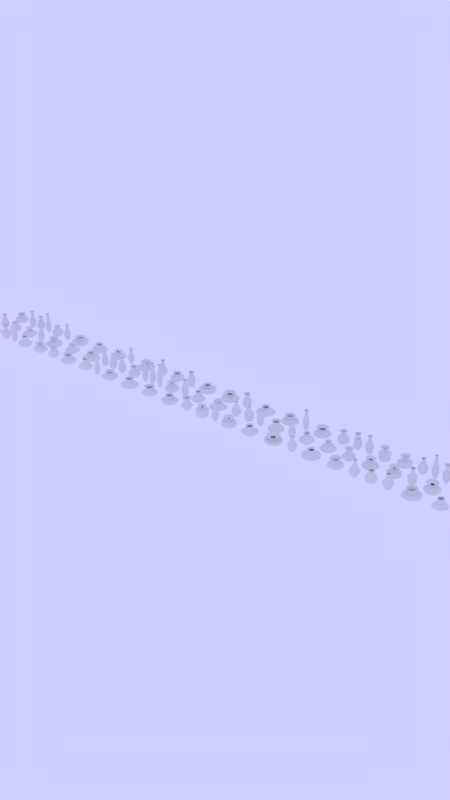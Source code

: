 # Source: ProcgenVase.blend  (saved by Blender 2.93.21; exported with 4.5.12 LTS)
import bpy
from mathutils import Matrix  # noqa: F401  (used for matrix-valued properties, if any)

bpy.ops.wm.read_factory_settings(use_empty=True)
scene = bpy.context.scene
scene.name = 'Scene'

# ---- collections
col_vases = bpy.data.collections.new('Vases'); scene.collection.children.link(col_vases)

# ---- world
world_world = bpy.data.worlds.new('World'); scene.world = world_world
world_world.color = (0.6282, 0.6282, 1.0)
world_world.use_sun_shadow = False
world_world.sun_shadow_jitter_overblur = 0.0
world_world.cycles.sampling_method = 'MANUAL'
world_world.light_settings.distance = 5.0

# ---- meshes
me_vase_165 = bpy.data.meshes.new('vase.165')
me_vase_165.from_pydata([(0.9096, 0.0, 2.643), (0.6504, 0.0, 2.383), (0.6724, 0.0, 2.07), (0.7506, 0.0, 1.6), (1.479, 0.0, 1.29), (1.877, 0.0, 0.6585), (1.398, 0.0, 0.2165), (0.7524, 0.0, 0.0), (0.6772, 0.0, 0.0), (0.602, 0.0, 0.07524), (0.0, 0.0, 0.07524)], [(0, 1), (1, 2), (2, 3), (3, 4), (4, 5), (5, 6), (6, 7), (7, 8), (8, 9), (9, 10)], [])
me_vase_165.use_remesh_fix_poles = True
me_vase_165.use_remesh_preserve_attributes = False
me_vase_165.update()
me_vase_166 = bpy.data.meshes.new('vase.166')
me_vase_166.from_pydata([(0.7697, 0.0, 3.77), (0.5868, 0.0, 3.587), (0.5332, 0.0, 2.984), (0.5878, 0.0, 2.133), (1.293, 0.0, 2.014), (1.259, 0.0, 0.9358), (0.8229, 0.0, 0.2763), (0.6384, 0.0, 0.0), (0.5745, 0.0, 0.0), (0.5107, 0.0, 0.06384), (0.0, 0.0, 0.06384)], [(0, 1), (1, 2), (2, 3), (3, 4), (4, 5), (5, 6), (6, 7), (7, 8), (8, 9), (9, 10)], [])
me_vase_166.use_remesh_fix_poles = True
me_vase_166.use_remesh_preserve_attributes = False
me_vase_166.update()
me_vase_167 = bpy.data.meshes.new('vase.167')
me_vase_167.from_pydata([(0.4686, 0.0, 5.263), (0.3458, 0.0, 5.14), (0.3246, 0.0, 4.229), (0.4676, 0.0, 3.369), (0.7951, 0.0, 2.832), (0.842, 0.0, 1.567), (0.573, 0.0, 0.4381), (0.3565, 0.0, 0.0), (0.3209, 0.0, 0.0), (0.2852, 0.0, 0.03565), (0.0, 0.0, 0.03565)], [(0, 1), (1, 2), (2, 3), (3, 4), (4, 5), (5, 6), (6, 7), (7, 8), (8, 9), (9, 10)], [])
me_vase_167.use_remesh_fix_poles = True
me_vase_167.use_remesh_preserve_attributes = False
me_vase_167.update()
me_vase_168 = bpy.data.meshes.new('vase.168')
me_vase_168.from_pydata([(0.843, 0.0, 2.815), (0.5899, 0.0, 2.562), (0.7498, 0.0, 2.202), (1.017, 0.0, 1.67), (1.347, 0.0, 1.26), (1.916, 0.0, 0.7261), (1.496, 0.0, 0.1176), (0.8682, 0.0, 0.0), (0.7814, 0.0, 0.0), (0.6946, 0.0, 0.08682), (0.0, 0.0, 0.08682)], [(0, 1), (1, 2), (2, 3), (3, 4), (4, 5), (5, 6), (6, 7), (7, 8), (8, 9), (9, 10)], [])
me_vase_168.use_remesh_fix_poles = True
me_vase_168.use_remesh_preserve_attributes = False
me_vase_168.update()
me_vase_169 = bpy.data.meshes.new('vase.169')
me_vase_169.from_pydata([(1.331, 0.0, 2.42), (1.053, 0.0, 2.142), (0.5961, 0.0, 2.032), (1.188, 0.0, 1.475), (1.527, 0.0, 1.382), (1.911, 0.0, 0.5828), (1.341, 0.0, 0.2414), (0.9777, 0.0, 0.0), (0.8799, 0.0, 0.0), (0.7822, 0.0, 0.09777), (0.0, 0.0, 0.09777)], [(0, 1), (1, 2), (2, 3), (3, 4), (4, 5), (5, 6), (6, 7), (7, 8), (8, 9), (9, 10)], [])
me_vase_169.use_remesh_fix_poles = True
me_vase_169.use_remesh_preserve_attributes = False
me_vase_169.update()
me_vase_170 = bpy.data.meshes.new('vase.170')
me_vase_170.from_pydata([(0.9829, 0.0, 2.772), (0.7551, 0.0, 2.544), (0.5933, 0.0, 2.219), (0.9665, 0.0, 2.012), (1.337, 0.0, 1.393), (1.432, 0.0, 0.8257), (1.12, 0.0, 0.1978), (0.7449, 0.0, 0.0), (0.6704, 0.0, 0.0), (0.5959, 0.0, 0.07449), (0.0, 0.0, 0.07449)], [(0, 1), (1, 2), (2, 3), (3, 4), (4, 5), (5, 6), (6, 7), (7, 8), (8, 9), (9, 10)], [])
me_vase_170.use_remesh_fix_poles = True
me_vase_170.use_remesh_preserve_attributes = False
me_vase_170.update()
me_vase_171 = bpy.data.meshes.new('vase.171')
me_vase_171.from_pydata([(1.289, 0.0, 2.324), (0.9906, 0.0, 2.025), (0.9094, 0.0, 1.84), (1.265, 0.0, 1.379), (1.755, 0.0, 1.067), (2.113, 0.0, 0.719), (1.451, 0.0, 0.05391), (1.21, 0.0, 0.0), (1.089, 0.0, 0.0), (0.9684, 0.0, 0.121), (0.0, 0.0, 0.121)], [(0, 1), (1, 2), (2, 3), (3, 4), (4, 5), (5, 6), (6, 7), (7, 8), (8, 9), (9, 10)], [])
me_vase_171.use_remesh_fix_poles = True
me_vase_171.use_remesh_preserve_attributes = False
me_vase_171.update()
me_vase_172 = bpy.data.meshes.new('vase.172')
me_vase_172.from_pydata([(0.7633, 0.0, 3.0), (0.53, 0.0, 2.767), (0.6972, 0.0, 2.165), (0.9582, 0.0, 1.694), (1.222, 0.0, 1.629), (1.913, 0.0, 0.8016), (1.146, 0.0, 0.2066), (0.4239, 0.0, 0.0), (0.3815, 0.0, 0.0), (0.3391, 0.0, 0.04239), (0.0, 0.0, 0.04239)], [(0, 1), (1, 2), (2, 3), (3, 4), (4, 5), (5, 6), (6, 7), (7, 8), (8, 9), (9, 10)], [])
me_vase_172.use_remesh_fix_poles = True
me_vase_172.use_remesh_preserve_attributes = False
me_vase_172.update()
me_vase_173 = bpy.data.meshes.new('vase.173')
me_vase_173.from_pydata([(0.4048, 0.0, 5.194), (0.2875, 0.0, 5.077), (0.2716, 0.0, 4.591), (0.4363, 0.0, 3.468), (0.6143, 0.0, 2.799), (0.8932, 0.0, 1.941), (0.574, 0.0, 0.7427), (0.4469, 0.0, 0.0), (0.4022, 0.0, 0.0), (0.3575, 0.0, 0.04469), (0.0, 0.0, 0.04469)], [(0, 1), (1, 2), (2, 3), (3, 4), (4, 5), (5, 6), (6, 7), (7, 8), (8, 9), (9, 10)], [])
me_vase_173.use_remesh_fix_poles = True
me_vase_173.use_remesh_preserve_attributes = False
me_vase_173.update()
me_vase_174 = bpy.data.meshes.new('vase.174')
me_vase_174.from_pydata([(1.154, 0.0, 2.192), (0.8206, 0.0, 1.859), (0.5932, 0.0, 1.641), (1.263, 0.0, 1.395), (2.048, 0.0, 0.9198), (1.987, 0.0, 0.642), (1.321, 0.0, 0.2283), (1.061, 0.0, 0.0), (0.9553, 0.0, 0.0), (0.8491, 0.0, 0.1061), (0.0, 0.0, 0.1061)], [(0, 1), (1, 2), (2, 3), (3, 4), (4, 5), (5, 6), (6, 7), (7, 8), (8, 9), (9, 10)], [])
me_vase_174.use_remesh_fix_poles = True
me_vase_174.use_remesh_preserve_attributes = False
me_vase_174.update()
me_vase_175 = bpy.data.meshes.new('vase.175')
me_vase_175.from_pydata([(1.172, 0.0, 2.305), (0.8479, 0.0, 1.981), (0.9239, 0.0, 1.754), (1.054, 0.0, 1.311), (1.928, 0.0, 1.032), (2.292, 0.0, 0.5129), (1.557, 0.0, 0.1626), (0.8166, 0.0, 0.0), (0.735, 0.0, 0.0), (0.6533, 0.0, 0.08166), (0.0, 0.0, 0.08166)], [(0, 1), (1, 2), (2, 3), (3, 4), (4, 5), (5, 6), (6, 7), (7, 8), (8, 9), (9, 10)], [])
me_vase_175.use_remesh_fix_poles = True
me_vase_175.use_remesh_preserve_attributes = False
me_vase_175.update()
me_vase_176 = bpy.data.meshes.new('vase.176')
me_vase_176.from_pydata([(1.32, 0.0, 2.31), (1.031, 0.0, 2.021), (0.8646, 0.0, 1.764), (0.9906, 0.0, 1.58), (1.503, 0.0, 1.186), (2.016, 0.0, 0.5963), (1.284, 0.0, 0.1744), (0.8633, 0.0, 0.0), (0.777, 0.0, 0.0), (0.6907, 0.0, 0.08633), (0.0, 0.0, 0.08633)], [(0, 1), (1, 2), (2, 3), (3, 4), (4, 5), (5, 6), (6, 7), (7, 8), (8, 9), (9, 10)], [])
me_vase_176.use_remesh_fix_poles = True
me_vase_176.use_remesh_preserve_attributes = False
me_vase_176.update()
me_vase_177 = bpy.data.meshes.new('vase.177')
me_vase_177.from_pydata([(1.011, 0.0, 2.131), (0.6854, 0.0, 1.805), (1.17, 0.0, 1.534), (0.8401, 0.0, 1.193), (1.581, 0.0, 0.936), (2.101, 0.0, 0.6783), (1.737, 0.0, 0.1281), (0.6839, 0.0, 0.0), (0.6155, 0.0, 0.0), (0.5471, 0.0, 0.06839), (0.0, 0.0, 0.06839)], [(0, 1), (1, 2), (2, 3), (3, 4), (4, 5), (5, 6), (6, 7), (7, 8), (8, 9), (9, 10)], [])
me_vase_177.use_remesh_fix_poles = True
me_vase_177.use_remesh_preserve_attributes = False
me_vase_177.update()
me_vase_178 = bpy.data.meshes.new('vase.178')
me_vase_178.from_pydata([(1.058, 0.0, 3.155), (0.8503, 0.0, 2.947), (0.7493, 0.0, 2.383), (0.7803, 0.0, 2.103), (1.122, 0.0, 1.473), (1.425, 0.0, 1.062), (1.036, 0.0, 0.4794), (0.7276, 0.0, 0.0), (0.6548, 0.0, 0.0), (0.5821, 0.0, 0.07276), (0.0, 0.0, 0.07276)], [(0, 1), (1, 2), (2, 3), (3, 4), (4, 5), (5, 6), (6, 7), (7, 8), (8, 9), (9, 10)], [])
me_vase_178.use_remesh_fix_poles = True
me_vase_178.use_remesh_preserve_attributes = False
me_vase_178.update()
me_vase_179 = bpy.data.meshes.new('vase.179')
me_vase_179.from_pydata([(1.078, 0.0, 2.685), (0.8406, 0.0, 2.448), (0.3849, 0.0, 2.262), (0.9177, 0.0, 1.874), (1.668, 0.0, 1.647), (1.549, 0.0, 0.8287), (1.354, 0.0, 0.07881), (0.7497, 0.0, 0.0), (0.6747, 0.0, 0.0), (0.5998, 0.0, 0.07497), (0.0, 0.0, 0.07497)], [(0, 1), (1, 2), (2, 3), (3, 4), (4, 5), (5, 6), (6, 7), (7, 8), (8, 9), (9, 10)], [])
me_vase_179.use_remesh_fix_poles = True
me_vase_179.use_remesh_preserve_attributes = False
me_vase_179.update()
me_vase_180 = bpy.data.meshes.new('vase.180')
me_vase_180.from_pydata([(0.4429, 0.0, 5.063), (0.3175, 0.0, 4.938), (0.3693, 0.0, 3.995), (0.5252, 0.0, 3.419), (0.6913, 0.0, 2.669), (0.9542, 0.0, 1.417), (0.5309, 0.0, 0.2695), (0.3743, 0.0, 0.0), (0.3368, 0.0, 0.0), (0.2994, 0.0, 0.03743), (0.0, 0.0, 0.03743)], [(0, 1), (1, 2), (2, 3), (3, 4), (4, 5), (5, 6), (6, 7), (7, 8), (8, 9), (9, 10)], [])
me_vase_180.use_remesh_fix_poles = True
me_vase_180.use_remesh_preserve_attributes = False
me_vase_180.update()
me_vase_181 = bpy.data.meshes.new('vase.181')
me_vase_181.from_pydata([(1.223, 0.0, 2.387), (0.9313, 0.0, 2.095), (0.4388, 0.0, 1.884), (0.8697, 0.0, 1.369), (1.71, 0.0, 1.327), (1.841, 0.0, 0.5649), (1.654, 0.0, 0.223), (0.8759, 0.0, 0.0), (0.7884, 0.0, 0.0), (0.7008, 0.0, 0.08759), (0.0, 0.0, 0.08759)], [(0, 1), (1, 2), (2, 3), (3, 4), (4, 5), (5, 6), (6, 7), (7, 8), (8, 9), (9, 10)], [])
me_vase_181.use_remesh_fix_poles = True
me_vase_181.use_remesh_preserve_attributes = False
me_vase_181.update()
me_vase_182 = bpy.data.meshes.new('vase.182')
me_vase_182.from_pydata([(0.9613, 0.0, 2.315), (0.6698, 0.0, 2.023), (0.7107, 0.0, 1.868), (1.131, 0.0, 1.407), (1.481, 0.0, 1.175), (2.072, 0.0, 0.7562), (1.278, 0.0, 0.3453), (1.177, 0.0, 0.0), (1.059, 0.0, 0.0), (0.9415, 0.0, 0.1177), (0.0, 0.0, 0.1177)], [(0, 1), (1, 2), (2, 3), (3, 4), (4, 5), (5, 6), (6, 7), (7, 8), (8, 9), (9, 10)], [])
me_vase_182.use_remesh_fix_poles = True
me_vase_182.use_remesh_preserve_attributes = False
me_vase_182.update()
me_vase_183 = bpy.data.meshes.new('vase.183')
me_vase_183.from_pydata([(1.679, 0.0, 2.107), (1.357, 0.0, 1.785), (0.715, 0.0, 1.631), (0.8442, 0.0, 1.258), (2.117, 0.0, 1.12), (2.201, 0.0, 0.735), (1.749, 0.0, 0.1575), (0.7294, 0.0, 0.0), (0.6565, 0.0, 0.0), (0.5835, 0.0, 0.07294), (0.0, 0.0, 0.07294)], [(0, 1), (1, 2), (2, 3), (3, 4), (4, 5), (5, 6), (6, 7), (7, 8), (8, 9), (9, 10)], [])
me_vase_183.use_remesh_fix_poles = True
me_vase_183.use_remesh_preserve_attributes = False
me_vase_183.update()
me_vase_184 = bpy.data.meshes.new('vase.184')
me_vase_184.from_pydata([(0.6742, 0.0, 3.694), (0.5033, 0.0, 3.523), (0.3846, 0.0, 3.183), (0.6153, 0.0, 2.476), (1.1, 0.0, 2.002), (1.176, 0.0, 1.085), (0.8927, 0.0, 0.4119), (0.5589, 0.0, 0.0), (0.503, 0.0, 0.0), (0.4471, 0.0, 0.05589), (0.0, 0.0, 0.05589)], [(0, 1), (1, 2), (2, 3), (3, 4), (4, 5), (5, 6), (6, 7), (7, 8), (8, 9), (9, 10)], [])
me_vase_184.use_remesh_fix_poles = True
me_vase_184.use_remesh_preserve_attributes = False
me_vase_184.update()
me_vase_185 = bpy.data.meshes.new('vase.185')
me_vase_185.from_pydata([(0.9607, 0.0, 2.421), (0.6524, 0.0, 2.112), (0.7008, 0.0, 1.845), (1.358, 0.0, 1.354), (2.174, 0.0, 1.131), (2.171, 0.0, 0.6052), (1.294, 0.0, 0.1867), (1.083, 0.0, 0.0), (0.9747, 0.0, 0.0), (0.8664, 0.0, 0.1083), (0.0, 0.0, 0.1083)], [(0, 1), (1, 2), (2, 3), (3, 4), (4, 5), (5, 6), (6, 7), (7, 8), (8, 9), (9, 10)], [])
me_vase_185.use_remesh_fix_poles = True
me_vase_185.use_remesh_preserve_attributes = False
me_vase_185.update()
me_vase_186 = bpy.data.meshes.new('vase.186')
me_vase_186.from_pydata([(1.349, 0.0, 2.453), (1.061, 0.0, 2.164), (0.75, 0.0, 1.747), (1.056, 0.0, 1.369), (1.704, 0.0, 1.157), (1.879, 0.0, 0.6189), (1.372, 0.0, 0.2678), (0.9209, 0.0, 0.0), (0.8288, 0.0, 0.0), (0.7367, 0.0, 0.09209), (0.0, 0.0, 0.09209)], [(0, 1), (1, 2), (2, 3), (3, 4), (4, 5), (5, 6), (6, 7), (7, 8), (8, 9), (9, 10)], [])
me_vase_186.use_remesh_fix_poles = True
me_vase_186.use_remesh_preserve_attributes = False
me_vase_186.update()
me_vase_187 = bpy.data.meshes.new('vase.187')
me_vase_187.from_pydata([(0.5951, 0.0, 3.93), (0.4255, 0.0, 3.761), (0.3319, 0.0, 3.012), (0.6202, 0.0, 2.438), (0.9689, 0.0, 2.019), (1.254, 0.0, 1.042), (0.8844, 0.0, 0.425), (0.6368, 0.0, 0.0), (0.5731, 0.0, 0.0), (0.5094, 0.0, 0.06368), (0.0, 0.0, 0.06368)], [(0, 1), (1, 2), (2, 3), (3, 4), (4, 5), (5, 6), (6, 7), (7, 8), (8, 9), (9, 10)], [])
me_vase_187.use_remesh_fix_poles = True
me_vase_187.use_remesh_preserve_attributes = False
me_vase_187.update()
me_vase_188 = bpy.data.meshes.new('vase.188')
me_vase_188.from_pydata([(0.8451, 0.0, 3.018), (0.635, 0.0, 2.808), (0.6976, 0.0, 2.49), (0.721, 0.0, 2.158), (1.299, 0.0, 1.573), (1.458, 0.0, 0.9013), (1.19, 0.0, 0.2508), (0.7692, 0.0, 0.0), (0.6923, 0.0, 0.0), (0.6154, 0.0, 0.07692), (0.0, 0.0, 0.07692)], [(0, 1), (1, 2), (2, 3), (3, 4), (4, 5), (5, 6), (6, 7), (7, 8), (8, 9), (9, 10)], [])
me_vase_188.use_remesh_fix_poles = True
me_vase_188.use_remesh_preserve_attributes = False
me_vase_188.update()
me_vase_189 = bpy.data.meshes.new('vase.189')
me_vase_189.from_pydata([(0.5796, 0.0, 3.804), (0.4016, 0.0, 3.626), (0.6129, 0.0, 3.108), (0.7095, 0.0, 2.331), (1.293, 0.0, 1.647), (1.143, 0.0, 1.255), (0.8236, 0.0, 0.3726), (0.5123, 0.0, 0.0), (0.4611, 0.0, 0.0), (0.4098, 0.0, 0.05123), (0.0, 0.0, 0.05123)], [(0, 1), (1, 2), (2, 3), (3, 4), (4, 5), (5, 6), (6, 7), (7, 8), (8, 9), (9, 10)], [])
me_vase_189.use_remesh_fix_poles = True
me_vase_189.use_remesh_preserve_attributes = False
me_vase_189.update()
me_vase_190 = bpy.data.meshes.new('vase.190')
me_vase_190.from_pydata([(1.342, 0.0, 2.373), (1.033, 0.0, 2.065), (0.8913, 0.0, 1.766), (0.854, 0.0, 1.281), (1.985, 0.0, 1.171), (2.335, 0.0, 0.6949), (1.604, 0.0, 0.203), (0.9357, 0.0, 0.0), (0.8421, 0.0, 0.0), (0.7485, 0.0, 0.09357), (0.0, 0.0, 0.09357)], [(0, 1), (1, 2), (2, 3), (3, 4), (4, 5), (5, 6), (6, 7), (7, 8), (8, 9), (9, 10)], [])
me_vase_190.use_remesh_fix_poles = True
me_vase_190.use_remesh_preserve_attributes = False
me_vase_190.update()
me_vase_191 = bpy.data.meshes.new('vase.191')
me_vase_191.from_pydata([(0.8062, 0.0, 2.77), (0.5737, 0.0, 2.538), (0.916, 0.0, 2.292), (0.7106, 0.0, 1.672), (1.517, 0.0, 1.31), (1.867, 0.0, 0.7926), (0.9529, 0.0, 0.2137), (0.4449, 0.0, 0.0), (0.4004, 0.0, 0.0), (0.3559, 0.0, 0.04449), (0.0, 0.0, 0.04449)], [(0, 1), (1, 2), (2, 3), (3, 4), (4, 5), (5, 6), (6, 7), (7, 8), (8, 9), (9, 10)], [])
me_vase_191.use_remesh_fix_poles = True
me_vase_191.use_remesh_preserve_attributes = False
me_vase_191.update()
me_vase_192 = bpy.data.meshes.new('vase.192')
me_vase_192.from_pydata([(0.8211, 0.0, 2.742), (0.5743, 0.0, 2.495), (0.6274, 0.0, 2.28), (1.011, 0.0, 1.869), (1.605, 0.0, 1.452), (1.871, 0.0, 0.8333), (1.135, 0.0, 0.3654), (0.5924, 0.0, 0.0), (0.5331, 0.0, 0.0), (0.4739, 0.0, 0.05924), (0.0, 0.0, 0.05924)], [(0, 1), (1, 2), (2, 3), (3, 4), (4, 5), (5, 6), (6, 7), (7, 8), (8, 9), (9, 10)], [])
me_vase_192.use_remesh_fix_poles = True
me_vase_192.use_remesh_preserve_attributes = False
me_vase_192.update()
me_vase_193 = bpy.data.meshes.new('vase.193')
me_vase_193.from_pydata([(1.129, 0.0, 2.408), (0.8349, 0.0, 2.114), (0.5918, 0.0, 1.838), (1.243, 0.0, 1.333), (1.537, 0.0, 1.17), (1.903, 0.0, 0.6297), (1.557, 0.0, 0.29), (0.8802, 0.0, 0.0), (0.7922, 0.0, 0.0), (0.7042, 0.0, 0.08802), (0.0, 0.0, 0.08802)], [(0, 1), (1, 2), (2, 3), (3, 4), (4, 5), (5, 6), (6, 7), (7, 8), (8, 9), (9, 10)], [])
me_vase_193.use_remesh_fix_poles = True
me_vase_193.use_remesh_preserve_attributes = False
me_vase_193.update()
me_vase_194 = bpy.data.meshes.new('vase.194')
me_vase_194.from_pydata([(1.074, 0.0, 2.617), (0.8062, 0.0, 2.349), (0.6345, 0.0, 1.959), (0.8024, 0.0, 1.63), (1.597, 0.0, 1.282), (1.753, 0.0, 0.7993), (1.305, 0.0, 0.1637), (0.8024, 0.0, 0.0), (0.7222, 0.0, 0.0), (0.642, 0.0, 0.08024), (0.0, 0.0, 0.08024)], [(0, 1), (1, 2), (2, 3), (3, 4), (4, 5), (5, 6), (6, 7), (7, 8), (8, 9), (9, 10)], [])
me_vase_194.use_remesh_fix_poles = True
me_vase_194.use_remesh_preserve_attributes = False
me_vase_194.update()
me_vase_195 = bpy.data.meshes.new('vase.195')
me_vase_195.from_pydata([(1.134, 0.0, 2.558), (0.8609, 0.0, 2.284), (0.8049, 0.0, 1.947), (0.8193, 0.0, 1.524), (1.736, 0.0, 1.349), (1.865, 0.0, 0.7007), (1.262, 0.0, 0.2323), (0.814, 0.0, 0.0), (0.7326, 0.0, 0.0), (0.6512, 0.0, 0.0814), (0.0, 0.0, 0.0814)], [(0, 1), (1, 2), (2, 3), (3, 4), (4, 5), (5, 6), (6, 7), (7, 8), (8, 9), (9, 10)], [])
me_vase_195.use_remesh_fix_poles = True
me_vase_195.use_remesh_preserve_attributes = False
me_vase_195.update()
me_vase_196 = bpy.data.meshes.new('vase.196')
me_vase_196.from_pydata([(0.5832, 0.0, 4.463), (0.434, 0.0, 4.314), (0.4138, 0.0, 3.437), (0.3937, 0.0, 3.148), (0.8719, 0.0, 2.119), (1.148, 0.0, 1.398), (0.6714, 0.0, 0.1486), (0.583, 0.0, 0.0), (0.5247, 0.0, 0.0), (0.4664, 0.0, 0.0583), (0.0, 0.0, 0.0583)], [(0, 1), (1, 2), (2, 3), (3, 4), (4, 5), (5, 6), (6, 7), (7, 8), (8, 9), (9, 10)], [])
me_vase_196.use_remesh_fix_poles = True
me_vase_196.use_remesh_preserve_attributes = False
me_vase_196.update()
me_vase_197 = bpy.data.meshes.new('vase.197')
me_vase_197.from_pydata([(0.6973, 0.0, 3.838), (0.5171, 0.0, 3.657), (0.3311, 0.0, 2.721), (0.8145, 0.0, 2.563), (1.045, 0.0, 2.072), (1.221, 0.0, 1.056), (0.9798, 0.0, 0.566), (0.3454, 0.0, 0.0), (0.3109, 0.0, 0.0), (0.2763, 0.0, 0.03454), (0.0, 0.0, 0.03454)], [(0, 1), (1, 2), (2, 3), (3, 4), (4, 5), (5, 6), (6, 7), (7, 8), (8, 9), (9, 10)], [])
me_vase_197.use_remesh_fix_poles = True
me_vase_197.use_remesh_preserve_attributes = False
me_vase_197.update()
me_vase_198 = bpy.data.meshes.new('vase.198')
me_vase_198.from_pydata([(0.4863, 0.0, 5.477), (0.3645, 0.0, 5.355), (0.3684, 0.0, 4.497), (0.47, 0.0, 3.373), (0.7196, 0.0, 3.098), (0.792, 0.0, 1.574), (0.4853, 0.0, 0.5344), (0.2571, 0.0, 0.0), (0.2314, 0.0, 0.0), (0.2057, 0.0, 0.02571), (0.0, 0.0, 0.02571)], [(0, 1), (1, 2), (2, 3), (3, 4), (4, 5), (5, 6), (6, 7), (7, 8), (8, 9), (9, 10)], [])
me_vase_198.use_remesh_fix_poles = True
me_vase_198.use_remesh_preserve_attributes = False
me_vase_198.update()
me_vase_199 = bpy.data.meshes.new('vase.199')
me_vase_199.from_pydata([(0.932, 0.0, 2.853), (0.6955, 0.0, 2.616), (0.5053, 0.0, 2.304), (0.8301, 0.0, 1.724), (1.536, 0.0, 1.518), (1.549, 0.0, 0.8711), (1.211, 0.0, 0.2153), (0.6057, 0.0, 0.0), (0.5452, 0.0, 0.0), (0.4846, 0.0, 0.06057), (0.0, 0.0, 0.06057)], [(0, 1), (1, 2), (2, 3), (3, 4), (4, 5), (5, 6), (6, 7), (7, 8), (8, 9), (9, 10)], [])
me_vase_199.use_remesh_fix_poles = True
me_vase_199.use_remesh_preserve_attributes = False
me_vase_199.update()
me_vase_200 = bpy.data.meshes.new('vase.200')
me_vase_200.from_pydata([(0.4732, 0.0, 4.366), (0.3304, 0.0, 4.223), (0.4293, 0.0, 3.729), (0.4532, 0.0, 2.904), (0.9404, 0.0, 2.236), (0.9459, 0.0, 1.167), (0.7063, 0.0, 0.6069), (0.4131, 0.0, 0.0), (0.3718, 0.0, 0.0), (0.3305, 0.0, 0.04131), (0.0, 0.0, 0.04131)], [(0, 1), (1, 2), (2, 3), (3, 4), (4, 5), (5, 6), (6, 7), (7, 8), (8, 9), (9, 10)], [])
me_vase_200.use_remesh_fix_poles = True
me_vase_200.use_remesh_preserve_attributes = False
me_vase_200.update()
me_vase_201 = bpy.data.meshes.new('vase.201')
me_vase_201.from_pydata([(1.408, 0.0, 2.114), (1.071, 0.0, 1.778), (1.1, 0.0, 1.606), (1.087, 0.0, 1.343), (2.263, 0.0, 1.072), (2.041, 0.0, 0.5741), (1.932, 0.0, 0.2807), (1.151, 0.0, 0.0), (1.036, 0.0, 0.0), (0.9209, 0.0, 0.1151), (0.0, 0.0, 0.1151)], [(0, 1), (1, 2), (2, 3), (3, 4), (4, 5), (5, 6), (6, 7), (7, 8), (8, 9), (9, 10)], [])
me_vase_201.use_remesh_fix_poles = True
me_vase_201.use_remesh_preserve_attributes = False
me_vase_201.update()
me_vase_202 = bpy.data.meshes.new('vase.202')
me_vase_202.from_pydata([(1.109, 0.0, 2.205), (0.7891, 0.0, 1.886), (1.027, 0.0, 1.785), (1.303, 0.0, 1.147), (1.608, 0.0, 1.263), (2.289, 0.0, 0.5242), (1.889, 0.0, 0.1313), (1.029, 0.0, 0.0), (0.926, 0.0, 0.0), (0.8231, 0.0, 0.1029), (0.0, 0.0, 0.1029)], [(0, 1), (1, 2), (2, 3), (3, 4), (4, 5), (5, 6), (6, 7), (7, 8), (8, 9), (9, 10)], [])
me_vase_202.use_remesh_fix_poles = True
me_vase_202.use_remesh_preserve_attributes = False
me_vase_202.update()
me_vase_203 = bpy.data.meshes.new('vase.203')
me_vase_203.from_pydata([(1.084, 0.0, 2.312), (0.7958, 0.0, 2.023), (0.4071, 0.0, 1.979), (0.9863, 0.0, 1.316), (1.883, 0.0, 1.202), (2.109, 0.0, 0.7353), (1.441, 0.0, 0.06666), (1.082, 0.0, 0.0), (0.9734, 0.0, 0.0), (0.8652, 0.0, 0.1082), (0.0, 0.0, 0.1082)], [(0, 1), (1, 2), (2, 3), (3, 4), (4, 5), (5, 6), (6, 7), (7, 8), (8, 9), (9, 10)], [])
me_vase_203.use_remesh_fix_poles = True
me_vase_203.use_remesh_preserve_attributes = False
me_vase_203.update()
me_vase_204 = bpy.data.meshes.new('vase.204')
me_vase_204.from_pydata([(0.4779, 0.0, 4.269), (0.3181, 0.0, 4.11), (0.464, 0.0, 3.24), (0.3323, 0.0, 2.729), (0.8749, 0.0, 2.281), (0.8983, 0.0, 1.55), (0.6264, 0.0, 0.3758), (0.3588, 0.0, 0.0), (0.3229, 0.0, 0.0), (0.2871, 0.0, 0.03588), (0.0, 0.0, 0.03588)], [(0, 1), (1, 2), (2, 3), (3, 4), (4, 5), (5, 6), (6, 7), (7, 8), (8, 9), (9, 10)], [])
me_vase_204.use_remesh_fix_poles = True
me_vase_204.use_remesh_preserve_attributes = False
me_vase_204.update()
me_vase_205 = bpy.data.meshes.new('vase.205')
me_vase_205.from_pydata([(1.397, 0.0, 2.18), (1.061, 0.0, 1.844), (0.6897, 0.0, 1.522), (1.045, 0.0, 1.284), (1.839, 0.0, 0.9838), (2.447, 0.0, 0.6085), (1.675, 0.0, 0.1359), (1.147, 0.0, 0.0), (1.032, 0.0, 0.0), (0.9172, 0.0, 0.1147), (0.0, 0.0, 0.1147)], [(0, 1), (1, 2), (2, 3), (3, 4), (4, 5), (5, 6), (6, 7), (7, 8), (8, 9), (9, 10)], [])
me_vase_205.use_remesh_fix_poles = True
me_vase_205.use_remesh_preserve_attributes = False
me_vase_205.update()
me_vase_206 = bpy.data.meshes.new('vase.206')
me_vase_206.from_pydata([(0.5593, 0.0, 4.311), (0.4049, 0.0, 4.157), (0.5197, 0.0, 3.515), (0.5003, 0.0, 2.955), (0.9481, 0.0, 2.169), (1.241, 0.0, 1.294), (0.7873, 0.0, 0.4937), (0.441, 0.0, 0.0), (0.3969, 0.0, 0.0), (0.3528, 0.0, 0.0441), (0.0, 0.0, 0.0441)], [(0, 1), (1, 2), (2, 3), (3, 4), (4, 5), (5, 6), (6, 7), (7, 8), (8, 9), (9, 10)], [])
me_vase_206.use_remesh_fix_poles = True
me_vase_206.use_remesh_preserve_attributes = False
me_vase_206.update()
me_vase_207 = bpy.data.meshes.new('vase.207')
me_vase_207.from_pydata([(1.066, 0.0, 2.351), (0.7799, 0.0, 2.065), (0.7334, 0.0, 1.938), (1.168, 0.0, 1.516), (1.72, 0.0, 1.254), (1.833, 0.0, 0.8402), (1.223, 0.0, 0.2657), (0.6043, 0.0, 0.0), (0.5439, 0.0, 0.0), (0.4835, 0.0, 0.06043), (0.0, 0.0, 0.06043)], [(0, 1), (1, 2), (2, 3), (3, 4), (4, 5), (5, 6), (6, 7), (7, 8), (8, 9), (9, 10)], [])
me_vase_207.use_remesh_fix_poles = True
me_vase_207.use_remesh_preserve_attributes = False
me_vase_207.update()
me_vase_208 = bpy.data.meshes.new('vase.208')
me_vase_208.from_pydata([(0.7055, 0.0, 3.988), (0.5382, 0.0, 3.82), (0.4979, 0.0, 3.115), (0.6355, 0.0, 2.645), (1.09, 0.0, 2.178), (1.01, 0.0, 1.298), (0.928, 0.0, 0.3922), (0.6619, 0.0, 0.0), (0.5957, 0.0, 0.0), (0.5295, 0.0, 0.06619), (0.0, 0.0, 0.06619)], [(0, 1), (1, 2), (2, 3), (3, 4), (4, 5), (5, 6), (6, 7), (7, 8), (8, 9), (9, 10)], [])
me_vase_208.use_remesh_fix_poles = True
me_vase_208.use_remesh_preserve_attributes = False
me_vase_208.update()
me_vase_209 = bpy.data.meshes.new('vase.209')
me_vase_209.from_pydata([(1.061, 0.0, 2.182), (0.7597, 0.0, 1.881), (1.154, 0.0, 1.674), (0.7897, 0.0, 1.536), (2.141, 0.0, 1.196), (2.268, 0.0, 0.7336), (1.699, 0.0, 0.2084), (0.5406, 0.0, 0.0), (0.4865, 0.0, 0.0), (0.4325, 0.0, 0.05406), (0.0, 0.0, 0.05406)], [(0, 1), (1, 2), (2, 3), (3, 4), (4, 5), (5, 6), (6, 7), (7, 8), (8, 9), (9, 10)], [])
me_vase_209.use_remesh_fix_poles = True
me_vase_209.use_remesh_preserve_attributes = False
me_vase_209.update()
me_vase_210 = bpy.data.meshes.new('vase.210')
me_vase_210.from_pydata([(1.456, 0.0, 2.285), (1.135, 0.0, 1.964), (0.8275, 0.0, 1.701), (1.282, 0.0, 1.315), (2.103, 0.0, 1.137), (2.24, 0.0, 0.6092), (1.569, 0.0, 0.1238), (0.8656, 0.0, 0.0), (0.7791, 0.0, 0.0), (0.6925, 0.0, 0.08656), (0.0, 0.0, 0.08656)], [(0, 1), (1, 2), (2, 3), (3, 4), (4, 5), (5, 6), (6, 7), (7, 8), (8, 9), (9, 10)], [])
me_vase_210.use_remesh_fix_poles = True
me_vase_210.use_remesh_preserve_attributes = False
me_vase_210.update()
me_vase_211 = bpy.data.meshes.new('vase.211')
me_vase_211.from_pydata([(0.7942, 0.0, 3.762), (0.6219, 0.0, 3.59), (0.4625, 0.0, 3.021), (0.6996, 0.0, 2.601), (1.038, 0.0, 2.087), (1.187, 0.0, 1.308), (0.9791, 0.0, 0.3058), (0.6253, 0.0, 0.0), (0.5627, 0.0, 0.0), (0.5002, 0.0, 0.06253), (0.0, 0.0, 0.06253)], [(0, 1), (1, 2), (2, 3), (3, 4), (4, 5), (5, 6), (6, 7), (7, 8), (8, 9), (9, 10)], [])
me_vase_211.use_remesh_fix_poles = True
me_vase_211.use_remesh_preserve_attributes = False
me_vase_211.update()
me_vase_212 = bpy.data.meshes.new('vase.212')
me_vase_212.from_pydata([(1.01, 0.0, 2.183), (0.6979, 0.0, 1.871), (0.9999, 0.0, 1.681), (1.171, 0.0, 1.242), (1.829, 0.0, 1.248), (2.406, 0.0, 0.7402), (1.757, 0.0, 0.2128), (0.6181, 0.0, 0.0), (0.5563, 0.0, 0.0), (0.4945, 0.0, 0.06181), (0.0, 0.0, 0.06181)], [(0, 1), (1, 2), (2, 3), (3, 4), (4, 5), (5, 6), (6, 7), (7, 8), (8, 9), (9, 10)], [])
me_vase_212.use_remesh_fix_poles = True
me_vase_212.use_remesh_preserve_attributes = False
me_vase_212.update()
me_vase_213 = bpy.data.meshes.new('vase.213')
me_vase_213.from_pydata([(1.242, 0.0, 2.181), (0.9149, 0.0, 1.854), (0.9049, 0.0, 1.659), (0.8953, 0.0, 1.383), (2.0, 0.0, 1.043), (2.11, 0.0, 0.6471), (1.615, 0.0, 0.1475), (0.7758, 0.0, 0.0), (0.6982, 0.0, 0.0), (0.6206, 0.0, 0.07758), (0.0, 0.0, 0.07758)], [(0, 1), (1, 2), (2, 3), (3, 4), (4, 5), (5, 6), (6, 7), (7, 8), (8, 9), (9, 10)], [])
me_vase_213.use_remesh_fix_poles = True
me_vase_213.use_remesh_preserve_attributes = False
me_vase_213.update()
me_vase_214 = bpy.data.meshes.new('vase.214')
me_vase_214.from_pydata([(0.5254, 0.0, 5.06), (0.4033, 0.0, 4.937), (0.3133, 0.0, 4.158), (0.4446, 0.0, 3.28), (0.7515, 0.0, 2.866), (0.7886, 0.0, 1.776), (0.5347, 0.0, 0.3184), (0.4518, 0.0, 0.0), (0.4066, 0.0, 0.0), (0.3615, 0.0, 0.04518), (0.0, 0.0, 0.04518)], [(0, 1), (1, 2), (2, 3), (3, 4), (4, 5), (5, 6), (6, 7), (7, 8), (8, 9), (9, 10)], [])
me_vase_214.use_remesh_fix_poles = True
me_vase_214.use_remesh_preserve_attributes = False
me_vase_214.update()
me_vase_215 = bpy.data.meshes.new('vase.215')
me_vase_215.from_pydata([(1.458, 0.0, 2.262), (1.125, 0.0, 1.928), (0.7606, 0.0, 1.658), (1.128, 0.0, 1.274), (1.848, 0.0, 1.066), (2.181, 0.0, 0.5453), (1.655, 0.0, 0.1106), (0.8215, 0.0, 0.0), (0.7394, 0.0, 0.0), (0.6572, 0.0, 0.08215), (0.0, 0.0, 0.08215)], [(0, 1), (1, 2), (2, 3), (3, 4), (4, 5), (5, 6), (6, 7), (7, 8), (8, 9), (9, 10)], [])
me_vase_215.use_remesh_fix_poles = True
me_vase_215.use_remesh_preserve_attributes = False
me_vase_215.update()
me_vase_216 = bpy.data.meshes.new('vase.216')
me_vase_216.from_pydata([(0.8883, 0.0, 3.385), (0.6882, 0.0, 3.185), (0.4493, 0.0, 2.501), (0.6207, 0.0, 2.141), (1.264, 0.0, 1.907), (1.416, 0.0, 0.8345), (0.9557, 0.0, 0.2407), (0.5739, 0.0, 0.0), (0.5165, 0.0, 0.0), (0.4591, 0.0, 0.05739), (0.0, 0.0, 0.05739)], [(0, 1), (1, 2), (2, 3), (3, 4), (4, 5), (5, 6), (6, 7), (7, 8), (8, 9), (9, 10)], [])
me_vase_216.use_remesh_fix_poles = True
me_vase_216.use_remesh_preserve_attributes = False
me_vase_216.update()
me_vase_217 = bpy.data.meshes.new('vase.217')
me_vase_217.from_pydata([(0.7709, 0.0, 4.025), (0.6251, 0.0, 3.879), (0.5335, 0.0, 3.448), (0.3413, 0.0, 2.621), (0.697, 0.0, 2.794), (1.127, 0.0, 1.08), (0.72, 0.0, 0.3943), (0.3527, 0.0, 0.0), (0.3174, 0.0, 0.0), (0.2822, 0.0, 0.03527), (0.0, 0.0, 0.03527)], [(0, 1), (1, 2), (2, 3), (3, 4), (4, 5), (5, 6), (6, 7), (7, 8), (8, 9), (9, 10)], [])
me_vase_217.use_remesh_fix_poles = True
me_vase_217.use_remesh_preserve_attributes = False
me_vase_217.update()
me_vase_218 = bpy.data.meshes.new('vase.218')
me_vase_218.from_pydata([(0.5871, 0.0, 4.465), (0.4451, 0.0, 4.323), (0.2746, 0.0, 3.862), (0.5519, 0.0, 3.116), (0.8436, 0.0, 2.502), (1.075, 0.0, 1.561), (0.7754, 0.0, 0.612), (0.4616, 0.0, 0.0), (0.4155, 0.0, 0.0), (0.3693, 0.0, 0.04616), (0.0, 0.0, 0.04616)], [(0, 1), (1, 2), (2, 3), (3, 4), (4, 5), (5, 6), (6, 7), (7, 8), (8, 9), (9, 10)], [])
me_vase_218.use_remesh_fix_poles = True
me_vase_218.use_remesh_preserve_attributes = False
me_vase_218.update()
me_vase_219 = bpy.data.meshes.new('vase.219')
me_vase_219.from_pydata([(1.09, 0.0, 3.078), (0.8669, 0.0, 2.854), (0.4848, 0.0, 2.482), (0.835, 0.0, 2.003), (1.525, 0.0, 1.722), (1.363, 0.0, 0.8946), (1.315, 0.0, 0.1246), (0.8826, 0.0, 0.0), (0.7943, 0.0, 0.0), (0.706, 0.0, 0.08826), (0.0, 0.0, 0.08826)], [(0, 1), (1, 2), (2, 3), (3, 4), (4, 5), (5, 6), (6, 7), (7, 8), (8, 9), (9, 10)], [])
me_vase_219.use_remesh_fix_poles = True
me_vase_219.use_remesh_preserve_attributes = False
me_vase_219.update()
me_vase_220 = bpy.data.meshes.new('vase.220')
me_vase_220.from_pydata([(1.162, 0.0, 2.822), (0.8986, 0.0, 2.559), (0.4767, 0.0, 1.917), (0.6042, 0.0, 1.74), (1.667, 0.0, 1.406), (1.794, 0.0, 0.8683), (1.544, 0.0, 0.3475), (0.6066, 0.0, 0.0), (0.5459, 0.0, 0.0), (0.4853, 0.0, 0.06066), (0.0, 0.0, 0.06066)], [(0, 1), (1, 2), (2, 3), (3, 4), (4, 5), (5, 6), (6, 7), (7, 8), (8, 9), (9, 10)], [])
me_vase_220.use_remesh_fix_poles = True
me_vase_220.use_remesh_preserve_attributes = False
me_vase_220.update()
me_vase_221 = bpy.data.meshes.new('vase.221')
me_vase_221.from_pydata([(0.5456, 0.0, 3.895), (0.3867, 0.0, 3.736), (0.4153, 0.0, 3.184), (0.5991, 0.0, 2.646), (0.9897, 0.0, 2.196), (1.191, 0.0, 1.254), (0.7869, 0.0, 0.4157), (0.4376, 0.0, 0.0), (0.3939, 0.0, 0.0), (0.3501, 0.0, 0.04376), (0.0, 0.0, 0.04376)], [(0, 1), (1, 2), (2, 3), (3, 4), (4, 5), (5, 6), (6, 7), (7, 8), (8, 9), (9, 10)], [])
me_vase_221.use_remesh_fix_poles = True
me_vase_221.use_remesh_preserve_attributes = False
me_vase_221.update()
me_vase_222 = bpy.data.meshes.new('vase.222')
me_vase_222.from_pydata([(0.3845, 0.0, 5.665), (0.2706, 0.0, 5.552), (0.3408, 0.0, 4.88), (0.4271, 0.0, 3.832), (0.7515, 0.0, 2.953), (0.826, 0.0, 1.528), (0.5217, 0.0, 0.5143), (0.268, 0.0, 0.0), (0.2412, 0.0, 0.0), (0.2144, 0.0, 0.0268), (0.0, 0.0, 0.0268)], [(0, 1), (1, 2), (2, 3), (3, 4), (4, 5), (5, 6), (6, 7), (7, 8), (8, 9), (9, 10)], [])
me_vase_222.use_remesh_fix_poles = True
me_vase_222.use_remesh_preserve_attributes = False
me_vase_222.update()
me_vase_223 = bpy.data.meshes.new('vase.223')
me_vase_223.from_pydata([(0.7355, 0.0, 4.438), (0.582, 0.0, 4.285), (0.3213, 0.0, 3.321), (0.4283, 0.0, 2.674), (0.9971, 0.0, 2.527), (0.9506, 0.0, 1.162), (0.7339, 0.0, 0.6159), (0.334, 0.0, 0.0), (0.3006, 0.0, 0.0), (0.2672, 0.0, 0.0334), (0.0, 0.0, 0.0334)], [(0, 1), (1, 2), (2, 3), (3, 4), (4, 5), (5, 6), (6, 7), (7, 8), (8, 9), (9, 10)], [])
me_vase_223.use_remesh_fix_poles = True
me_vase_223.use_remesh_preserve_attributes = False
me_vase_223.update()
me_vase_224 = bpy.data.meshes.new('vase.224')
me_vase_224.from_pydata([(0.5621, 0.0, 4.569), (0.4241, 0.0, 4.431), (0.3477, 0.0, 3.96), (0.4288, 0.0, 3.111), (0.8206, 0.0, 2.593), (0.8998, 0.0, 1.575), (0.7242, 0.0, 0.3775), (0.3761, 0.0, 0.0), (0.3385, 0.0, 0.0), (0.3009, 0.0, 0.03761), (0.0, 0.0, 0.03761)], [(0, 1), (1, 2), (2, 3), (3, 4), (4, 5), (5, 6), (6, 7), (7, 8), (8, 9), (9, 10)], [])
me_vase_224.use_remesh_fix_poles = True
me_vase_224.use_remesh_preserve_attributes = False
me_vase_224.update()
me_vase_225 = bpy.data.meshes.new('vase.225')
me_vase_225.from_pydata([(0.7058, 0.0, 3.772), (0.5304, 0.0, 3.597), (0.3635, 0.0, 3.143), (0.6026, 0.0, 2.475), (0.9508, 0.0, 1.866), (1.28, 0.0, 1.023), (0.9279, 0.0, 0.1967), (0.5109, 0.0, 0.0), (0.4598, 0.0, 0.0), (0.4087, 0.0, 0.05109), (0.0, 0.0, 0.05109)], [(0, 1), (1, 2), (2, 3), (3, 4), (4, 5), (5, 6), (6, 7), (7, 8), (8, 9), (9, 10)], [])
me_vase_225.use_remesh_fix_poles = True
me_vase_225.use_remesh_preserve_attributes = False
me_vase_225.update()
me_vase_226 = bpy.data.meshes.new('vase.226')
me_vase_226.from_pydata([(0.968, 0.0, 2.605), (0.7145, 0.0, 2.351), (0.6081, 0.0, 2.186), (1.038, 0.0, 1.6), (1.576, 0.0, 1.307), (1.599, 0.0, 0.7359), (1.305, 0.0, 0.2992), (0.8964, 0.0, 0.0), (0.8068, 0.0, 0.0), (0.7171, 0.0, 0.08964), (0.0, 0.0, 0.08964)], [(0, 1), (1, 2), (2, 3), (3, 4), (4, 5), (5, 6), (6, 7), (7, 8), (8, 9), (9, 10)], [])
me_vase_226.use_remesh_fix_poles = True
me_vase_226.use_remesh_preserve_attributes = False
me_vase_226.update()
me_vase_227 = bpy.data.meshes.new('vase.227')
me_vase_227.from_pydata([(1.128, 0.0, 2.477), (0.8386, 0.0, 2.187), (0.3248, 0.0, 1.997), (0.9941, 0.0, 1.573), (1.952, 0.0, 1.05), (2.069, 0.0, 0.8533), (1.301, 0.0, 0.2903), (1.016, 0.0, 0.0), (0.9148, 0.0, 0.0), (0.8132, 0.0, 0.1016), (0.0, 0.0, 0.1016)], [(0, 1), (1, 2), (2, 3), (3, 4), (4, 5), (5, 6), (6, 7), (7, 8), (8, 9), (9, 10)], [])
me_vase_227.use_remesh_fix_poles = True
me_vase_227.use_remesh_preserve_attributes = False
me_vase_227.update()
me_vase_228 = bpy.data.meshes.new('vase.228')
me_vase_228.from_pydata([(0.6358, 0.0, 4.548), (0.5021, 0.0, 4.414), (0.4024, 0.0, 4.112), (0.3884, 0.0, 3.371), (0.7604, 0.0, 2.382), (0.9586, 0.0, 1.33), (0.7169, 0.0, 0.4887), (0.5051, 0.0, 0.0), (0.4546, 0.0, 0.0), (0.4041, 0.0, 0.05051), (0.0, 0.0, 0.05051)], [(0, 1), (1, 2), (2, 3), (3, 4), (4, 5), (5, 6), (6, 7), (7, 8), (8, 9), (9, 10)], [])
me_vase_228.use_remesh_fix_poles = True
me_vase_228.use_remesh_preserve_attributes = False
me_vase_228.update()
me_vase_229 = bpy.data.meshes.new('vase.229')
me_vase_229.from_pydata([(1.3, 0.0, 2.38), (0.9869, 0.0, 2.066), (0.6517, 0.0, 1.652), (1.264, 0.0, 1.351), (1.984, 0.0, 1.095), (2.349, 0.0, 0.6176), (1.799, 0.0, 0.09155), (0.7475, 0.0, 0.0), (0.6727, 0.0, 0.0), (0.598, 0.0, 0.07475), (0.0, 0.0, 0.07475)], [(0, 1), (1, 2), (2, 3), (3, 4), (4, 5), (5, 6), (6, 7), (7, 8), (8, 9), (9, 10)], [])
me_vase_229.use_remesh_fix_poles = True
me_vase_229.use_remesh_preserve_attributes = False
me_vase_229.update()
me_vase_230 = bpy.data.meshes.new('vase.230')
me_vase_230.from_pydata([(0.9891, 0.0, 2.444), (0.709, 0.0, 2.164), (0.5654, 0.0, 1.94), (0.9623, 0.0, 1.501), (1.685, 0.0, 1.246), (2.056, 0.0, 0.7818), (1.321, 0.0, 0.221), (0.704, 0.0, 0.0), (0.6336, 0.0, 0.0), (0.5632, 0.0, 0.0704), (0.0, 0.0, 0.0704)], [(0, 1), (1, 2), (2, 3), (3, 4), (4, 5), (5, 6), (6, 7), (7, 8), (8, 9), (9, 10)], [])
me_vase_230.use_remesh_fix_poles = True
me_vase_230.use_remesh_preserve_attributes = False
me_vase_230.update()
me_vase_231 = bpy.data.meshes.new('vase.231')
me_vase_231.from_pydata([(1.206, 0.0, 2.165), (0.8778, 0.0, 1.837), (0.9421, 0.0, 1.708), (0.9984, 0.0, 1.24), (2.198, 0.0, 0.9686), (2.407, 0.0, 0.5498), (1.392, 0.0, 0.1143), (0.8237, 0.0, 0.0), (0.7414, 0.0, 0.0), (0.659, 0.0, 0.08237), (0.0, 0.0, 0.08237)], [(0, 1), (1, 2), (2, 3), (3, 4), (4, 5), (5, 6), (6, 7), (7, 8), (8, 9), (9, 10)], [])
me_vase_231.use_remesh_fix_poles = True
me_vase_231.use_remesh_preserve_attributes = False
me_vase_231.update()
me_vase_232 = bpy.data.meshes.new('vase.232')
me_vase_232.from_pydata([(0.4083, 0.0, 4.496), (0.2642, 0.0, 4.352), (0.5538, 0.0, 3.572), (0.4029, 0.0, 3.068), (0.7988, 0.0, 2.655), (0.8252, 0.0, 1.758), (0.8605, 0.0, 0.6135), (0.5981, 0.0, 0.0), (0.5383, 0.0, 0.0), (0.4785, 0.0, 0.05981), (0.0, 0.0, 0.05981)], [(0, 1), (1, 2), (2, 3), (3, 4), (4, 5), (5, 6), (6, 7), (7, 8), (8, 9), (9, 10)], [])
me_vase_232.use_remesh_fix_poles = True
me_vase_232.use_remesh_preserve_attributes = False
me_vase_232.update()
me_vase_233 = bpy.data.meshes.new('vase.233')
me_vase_233.from_pydata([(0.564, 0.0, 4.115), (0.4099, 0.0, 3.961), (0.3207, 0.0, 3.518), (0.4884, 0.0, 2.848), (0.9274, 0.0, 2.37), (1.14, 0.0, 1.276), (0.7674, 0.0, 0.3715), (0.4238, 0.0, 0.0), (0.3814, 0.0, 0.0), (0.3391, 0.0, 0.04238), (0.0, 0.0, 0.04238)], [(0, 1), (1, 2), (2, 3), (3, 4), (4, 5), (5, 6), (6, 7), (7, 8), (8, 9), (9, 10)], [])
me_vase_233.use_remesh_fix_poles = True
me_vase_233.use_remesh_preserve_attributes = False
me_vase_233.update()
me_vase_234 = bpy.data.meshes.new('vase.234')
me_vase_234.from_pydata([(0.5632, 0.0, 4.059), (0.4081, 0.0, 3.904), (0.3527, 0.0, 3.557), (0.498, 0.0, 2.858), (0.9381, 0.0, 2.369), (1.084, 0.0, 1.227), (0.7835, 0.0, 0.4475), (0.5265, 0.0, 0.0), (0.4739, 0.0, 0.0), (0.4212, 0.0, 0.05265), (0.0, 0.0, 0.05265)], [(0, 1), (1, 2), (2, 3), (3, 4), (4, 5), (5, 6), (6, 7), (7, 8), (8, 9), (9, 10)], [])
me_vase_234.use_remesh_fix_poles = True
me_vase_234.use_remesh_preserve_attributes = False
me_vase_234.update()
me_vase_235 = bpy.data.meshes.new('vase.235')
me_vase_235.from_pydata([(0.9743, 0.0, 2.937), (0.7424, 0.0, 2.706), (0.642, 0.0, 2.291), (0.8603, 0.0, 1.779), (1.453, 0.0, 1.584), (1.658, 0.0, 0.8039), (1.093, 0.0, 0.2258), (0.7513, 0.0, 0.0), (0.6762, 0.0, 0.0), (0.6011, 0.0, 0.07513), (0.0, 0.0, 0.07513)], [(0, 1), (1, 2), (2, 3), (3, 4), (4, 5), (5, 6), (6, 7), (7, 8), (8, 9), (9, 10)], [])
me_vase_235.use_remesh_fix_poles = True
me_vase_235.use_remesh_preserve_attributes = False
me_vase_235.update()
me_vase_236 = bpy.data.meshes.new('vase.236')
me_vase_236.from_pydata([(0.5737, 0.0, 5.189), (0.4545, 0.0, 5.07), (0.221, 0.0, 4.748), (0.4935, 0.0, 3.717), (0.7881, 0.0, 3.153), (0.7609, 0.0, 1.548), (0.6569, 0.0, 0.4375), (0.3528, 0.0, 0.0), (0.3175, 0.0, 0.0), (0.2822, 0.0, 0.03528), (0.0, 0.0, 0.03528)], [(0, 1), (1, 2), (2, 3), (3, 4), (4, 5), (5, 6), (6, 7), (7, 8), (8, 9), (9, 10)], [])
me_vase_236.use_remesh_fix_poles = True
me_vase_236.use_remesh_preserve_attributes = False
me_vase_236.update()
me_vase_237 = bpy.data.meshes.new('vase.237')
me_vase_237.from_pydata([(0.4582, 0.0, 5.664), (0.3422, 0.0, 5.548), (0.3086, 0.0, 4.435), (0.4252, 0.0, 3.432), (0.7551, 0.0, 3.116), (0.8699, 0.0, 1.533), (0.5834, 0.0, 0.6718), (0.284, 0.0, 0.0), (0.2556, 0.0, 0.0), (0.2272, 0.0, 0.0284), (0.0, 0.0, 0.0284)], [(0, 1), (1, 2), (2, 3), (3, 4), (4, 5), (5, 6), (6, 7), (7, 8), (8, 9), (9, 10)], [])
me_vase_237.use_remesh_fix_poles = True
me_vase_237.use_remesh_preserve_attributes = False
me_vase_237.update()
me_vase_238 = bpy.data.meshes.new('vase.238')
me_vase_238.from_pydata([(0.4125, 0.0, 5.961), (0.3066, 0.0, 5.855), (0.2857, 0.0, 4.76), (0.4144, 0.0, 4.126), (0.6489, 0.0, 3.374), (0.7844, 0.0, 2.145), (0.4488, 0.0, 0.3447), (0.3518, 0.0, 0.0), (0.3166, 0.0, 0.0), (0.2814, 0.0, 0.03518), (0.0, 0.0, 0.03518)], [(0, 1), (1, 2), (2, 3), (3, 4), (4, 5), (5, 6), (6, 7), (7, 8), (8, 9), (9, 10)], [])
me_vase_238.use_remesh_fix_poles = True
me_vase_238.use_remesh_preserve_attributes = False
me_vase_238.update()
me_vase_239 = bpy.data.meshes.new('vase.239')
me_vase_239.from_pydata([(1.2, 0.0, 2.502), (0.9232, 0.0, 2.225), (0.637, 0.0, 1.973), (1.136, 0.0, 1.521), (1.592, 0.0, 1.295), (1.855, 0.0, 0.7177), (1.391, 0.0, 0.1506), (0.8985, 0.0, 0.0), (0.8086, 0.0, 0.0), (0.7188, 0.0, 0.08985), (0.0, 0.0, 0.08985)], [(0, 1), (1, 2), (2, 3), (3, 4), (4, 5), (5, 6), (6, 7), (7, 8), (8, 9), (9, 10)], [])
me_vase_239.use_remesh_fix_poles = True
me_vase_239.use_remesh_preserve_attributes = False
me_vase_239.update()
me_vase_240 = bpy.data.meshes.new('vase.240')
me_vase_240.from_pydata([(0.5815, 0.0, 4.491), (0.4411, 0.0, 4.35), (0.3701, 0.0, 3.649), (0.5351, 0.0, 3.043), (0.919, 0.0, 2.396), (0.9175, 0.0, 1.512), (0.7021, 0.0, 0.5217), (0.3786, 0.0, 0.0), (0.3407, 0.0, 0.0), (0.3029, 0.0, 0.03786), (0.0, 0.0, 0.03786)], [(0, 1), (1, 2), (2, 3), (3, 4), (4, 5), (5, 6), (6, 7), (7, 8), (8, 9), (9, 10)], [])
me_vase_240.use_remesh_fix_poles = True
me_vase_240.use_remesh_preserve_attributes = False
me_vase_240.update()
me_vase_241 = bpy.data.meshes.new('vase.241')
me_vase_241.from_pydata([(0.7998, 0.0, 2.777), (0.5591, 0.0, 2.536), (0.739, 0.0, 2.147), (0.742, 0.0, 1.686), (1.356, 0.0, 1.482), (1.769, 0.0, 0.7602), (1.298, 0.0, 0.1427), (0.5656, 0.0, 0.0), (0.509, 0.0, 0.0), (0.4525, 0.0, 0.05656), (0.0, 0.0, 0.05656)], [(0, 1), (1, 2), (2, 3), (3, 4), (4, 5), (5, 6), (6, 7), (7, 8), (8, 9), (9, 10)], [])
me_vase_241.use_remesh_fix_poles = True
me_vase_241.use_remesh_preserve_attributes = False
me_vase_241.update()
me_vase_242 = bpy.data.meshes.new('vase.242')
me_vase_242.from_pydata([(0.9874, 0.0, 2.473), (0.7185, 0.0, 2.204), (0.3756, 0.0, 1.935), (1.14, 0.0, 1.774), (1.525, 0.0, 1.109), (2.212, 0.0, 0.6602), (1.068, 0.0, 0.1892), (1.108, 0.0, 0.0), (0.9974, 0.0, 0.0), (0.8866, 0.0, 0.1108), (0.0, 0.0, 0.1108)], [(0, 1), (1, 2), (2, 3), (3, 4), (4, 5), (5, 6), (6, 7), (7, 8), (8, 9), (9, 10)], [])
me_vase_242.materials.append(None)
me_vase_242.use_remesh_fix_poles = True
me_vase_242.use_remesh_preserve_attributes = False
me_vase_242.update()
me_vase_243 = bpy.data.meshes.new('vase.243')
me_vase_243.from_pydata([(0.5614, 0.0, 3.903), (0.3974, 0.0, 3.739), (0.3576, 0.0, 3.121), (0.6596, 0.0, 2.494), (0.9647, 0.0, 2.025), (1.244, 0.0, 1.18), (0.73, 0.0, 0.3088), (0.4421, 0.0, 0.0), (0.3979, 0.0, 0.0), (0.3537, 0.0, 0.04421), (0.0, 0.0, 0.04421)], [(0, 1), (1, 2), (2, 3), (3, 4), (4, 5), (5, 6), (6, 7), (7, 8), (8, 9), (9, 10)], [])
me_vase_243.use_remesh_fix_poles = True
me_vase_243.use_remesh_preserve_attributes = False
me_vase_243.update()
me_vase_244 = bpy.data.meshes.new('vase.244')
me_vase_244.from_pydata([(0.5214, 0.0, 4.002), (0.3534, 0.0, 3.834), (0.3849, 0.0, 3.421), (0.7088, 0.0, 2.541), (1.211, 0.0, 2.21), (1.04, 0.0, 0.9223), (0.9482, 0.0, 0.3518), (0.4447, 0.0, 0.0), (0.4003, 0.0, 0.0), (0.3558, 0.0, 0.04447), (0.0, 0.0, 0.04447)], [(0, 1), (1, 2), (2, 3), (3, 4), (4, 5), (5, 6), (6, 7), (7, 8), (8, 9), (9, 10)], [])
me_vase_244.use_remesh_fix_poles = True
me_vase_244.use_remesh_preserve_attributes = False
me_vase_244.update()
me_vase_245 = bpy.data.meshes.new('vase.245')
me_vase_245.from_pydata([(0.4325, 0.0, 4.276), (0.293, 0.0, 4.137), (0.2265, 0.0, 4.082), (0.6051, 0.0, 3.324), (0.9352, 0.0, 2.244), (0.8684, 0.0, 1.301), (0.8419, 0.0, 0.5733), (0.2934, 0.0, 0.0), (0.264, 0.0, 0.0), (0.2347, 0.0, 0.02934), (0.0, 0.0, 0.02934)], [(0, 1), (1, 2), (2, 3), (3, 4), (4, 5), (5, 6), (6, 7), (7, 8), (8, 9), (9, 10)], [])
me_vase_245.use_remesh_fix_poles = True
me_vase_245.use_remesh_preserve_attributes = False
me_vase_245.update()
me_vase_246 = bpy.data.meshes.new('vase.246')
me_vase_246.from_pydata([(1.134, 0.0, 2.685), (0.8633, 0.0, 2.414), (0.8913, 0.0, 2.035), (1.122, 0.0, 1.591), (1.737, 0.0, 1.213), (2.001, 0.0, 0.6888), (1.291, 0.0, 0.3347), (0.9451, 0.0, 0.0), (0.8506, 0.0, 0.0), (0.7561, 0.0, 0.09451), (0.0, 0.0, 0.09451)], [(0, 1), (1, 2), (2, 3), (3, 4), (4, 5), (5, 6), (6, 7), (7, 8), (8, 9), (9, 10)], [])
me_vase_246.use_remesh_fix_poles = True
me_vase_246.use_remesh_preserve_attributes = False
me_vase_246.update()
me_vase_247 = bpy.data.meshes.new('vase.247')
me_vase_247.from_pydata([(0.5418, 0.0, 4.81), (0.409, 0.0, 4.677), (0.2939, 0.0, 4.136), (0.4232, 0.0, 3.036), (0.7425, 0.0, 2.569), (0.9767, 0.0, 1.454), (0.6308, 0.0, 0.4674), (0.4671, 0.0, 0.0), (0.4204, 0.0, 0.0), (0.3737, 0.0, 0.04671), (0.0, 0.0, 0.04671)], [(0, 1), (1, 2), (2, 3), (3, 4), (4, 5), (5, 6), (6, 7), (7, 8), (8, 9), (9, 10)], [])
me_vase_247.use_remesh_fix_poles = True
me_vase_247.use_remesh_preserve_attributes = False
me_vase_247.update()
me_vase_248 = bpy.data.meshes.new('vase.248')
me_vase_248.from_pydata([(0.8571, 0.0, 2.707), (0.6076, 0.0, 2.458), (0.5851, 0.0, 2.219), (1.031, 0.0, 1.701), (1.617, 0.0, 1.378), (1.728, 0.0, 0.8558), (1.286, 0.0, 0.3446), (0.8478, 0.0, 0.0), (0.763, 0.0, 0.0), (0.6783, 0.0, 0.08478), (0.0, 0.0, 0.08478)], [(0, 1), (1, 2), (2, 3), (3, 4), (4, 5), (5, 6), (6, 7), (7, 8), (8, 9), (9, 10)], [])
me_vase_248.use_remesh_fix_poles = True
me_vase_248.use_remesh_preserve_attributes = False
me_vase_248.update()
me_vase_249 = bpy.data.meshes.new('vase.249')
me_vase_249.from_pydata([(0.8458, 0.0, 2.662), (0.5927, 0.0, 2.409), (0.4947, 0.0, 2.035), (0.8037, 0.0, 1.649), (1.541, 0.0, 1.495), (1.942, 0.0, 0.763), (1.27, 0.0, 0.1592), (0.6862, 0.0, 0.0), (0.6175, 0.0, 0.0), (0.5489, 0.0, 0.06862), (0.0, 0.0, 0.06862)], [(0, 1), (1, 2), (2, 3), (3, 4), (4, 5), (5, 6), (6, 7), (7, 8), (8, 9), (9, 10)], [])
me_vase_249.use_remesh_fix_poles = True
me_vase_249.use_remesh_preserve_attributes = False
me_vase_249.update()
me_vase_250 = bpy.data.meshes.new('vase.250')
me_vase_250.from_pydata([(1.049, 0.0, 2.802), (0.7941, 0.0, 2.547), (0.486, 0.0, 2.155), (0.9856, 0.0, 1.53), (1.33, 0.0, 1.351), (1.552, 0.0, 0.8449), (1.065, 0.0, 0.1986), (0.9165, 0.0, 0.0), (0.8249, 0.0, 0.0), (0.7332, 0.0, 0.09165), (0.0, 0.0, 0.09165)], [(0, 1), (1, 2), (2, 3), (3, 4), (4, 5), (5, 6), (6, 7), (7, 8), (8, 9), (9, 10)], [])
me_vase_250.use_remesh_fix_poles = True
me_vase_250.use_remesh_preserve_attributes = False
me_vase_250.update()
me_vase_251 = bpy.data.meshes.new('vase.251')
me_vase_251.from_pydata([(1.198, 0.0, 2.478), (0.9209, 0.0, 2.201), (0.5885, 0.0, 1.95), (0.9489, 0.0, 1.586), (1.687, 0.0, 1.229), (1.994, 0.0, 0.653), (1.506, 0.0, 0.157), (0.7103, 0.0, 0.0), (0.6393, 0.0, 0.0), (0.5682, 0.0, 0.07103), (0.0, 0.0, 0.07103)], [(0, 1), (1, 2), (2, 3), (3, 4), (4, 5), (5, 6), (6, 7), (7, 8), (8, 9), (9, 10)], [])
me_vase_251.use_remesh_fix_poles = True
me_vase_251.use_remesh_preserve_attributes = False
me_vase_251.update()
me_vase_252 = bpy.data.meshes.new('vase.252')
me_vase_252.from_pydata([(1.217, 0.0, 2.637), (0.9491, 0.0, 2.369), (0.4927, 0.0, 2.052), (0.934, 0.0, 1.664), (1.648, 0.0, 1.401), (1.756, 0.0, 0.6598), (1.285, 0.0, 0.1371), (0.8354, 0.0, 0.0), (0.7519, 0.0, 0.0), (0.6683, 0.0, 0.08354), (0.0, 0.0, 0.08354)], [(0, 1), (1, 2), (2, 3), (3, 4), (4, 5), (5, 6), (6, 7), (7, 8), (8, 9), (9, 10)], [])
me_vase_252.use_remesh_fix_poles = True
me_vase_252.use_remesh_preserve_attributes = False
me_vase_252.update()
me_vase_253 = bpy.data.meshes.new('vase.253')
me_vase_253.from_pydata([(0.5766, 0.0, 4.007), (0.4099, 0.0, 3.84), (0.4324, 0.0, 3.274), (0.5062, 0.0, 2.519), (1.091, 0.0, 2.003), (1.058, 0.0, 1.245), (0.8721, 0.0, 0.2027), (0.5963, 0.0, 0.0), (0.5367, 0.0, 0.0), (0.4771, 0.0, 0.05963), (0.0, 0.0, 0.05963)], [(0, 1), (1, 2), (2, 3), (3, 4), (4, 5), (5, 6), (6, 7), (7, 8), (8, 9), (9, 10)], [])
me_vase_253.use_remesh_fix_poles = True
me_vase_253.use_remesh_preserve_attributes = False
me_vase_253.update()
me_vase_254 = bpy.data.meshes.new('vase.254')
me_vase_254.from_pydata([(1.409, 0.0, 2.324), (1.106, 0.0, 2.022), (0.5504, 0.0, 1.83), (1.043, 0.0, 1.298), (1.691, 0.0, 1.061), (1.961, 0.0, 0.757), (1.589, 0.0, 0.123), (0.793, 0.0, 0.0), (0.7137, 0.0, 0.0), (0.6344, 0.0, 0.0793), (0.0, 0.0, 0.0793)], [(0, 1), (1, 2), (2, 3), (3, 4), (4, 5), (5, 6), (6, 7), (7, 8), (8, 9), (9, 10)], [])
me_vase_254.use_remesh_fix_poles = True
me_vase_254.use_remesh_preserve_attributes = False
me_vase_254.update()

# ---- objects
ob_vase_165 = bpy.data.objects.new('vase.165', me_vase_165)
ob_vase_166 = bpy.data.objects.new('vase.166', me_vase_166)
ob_vase_167 = bpy.data.objects.new('vase.167', me_vase_167)
ob_vase_168 = bpy.data.objects.new('vase.168', me_vase_168)
ob_vase_169 = bpy.data.objects.new('vase.169', me_vase_169)
ob_vase_170 = bpy.data.objects.new('vase.170', me_vase_170)
ob_vase_171 = bpy.data.objects.new('vase.171', me_vase_171)
ob_vase_172 = bpy.data.objects.new('vase.172', me_vase_172)
ob_vase_173 = bpy.data.objects.new('vase.173', me_vase_173)
ob_vase_174 = bpy.data.objects.new('vase.174', me_vase_174)
ob_vase_175 = bpy.data.objects.new('vase.175', me_vase_175)
ob_vase_176 = bpy.data.objects.new('vase.176', me_vase_176)
ob_vase_177 = bpy.data.objects.new('vase.177', me_vase_177)
ob_vase_178 = bpy.data.objects.new('vase.178', me_vase_178)
ob_vase_179 = bpy.data.objects.new('vase.179', me_vase_179)
ob_vase_180 = bpy.data.objects.new('vase.180', me_vase_180)
ob_vase_181 = bpy.data.objects.new('vase.181', me_vase_181)
ob_vase_182 = bpy.data.objects.new('vase.182', me_vase_182)
ob_vase_183 = bpy.data.objects.new('vase.183', me_vase_183)
ob_vase_184 = bpy.data.objects.new('vase.184', me_vase_184)
ob_vase_185 = bpy.data.objects.new('vase.185', me_vase_185)
ob_vase_186 = bpy.data.objects.new('vase.186', me_vase_186)
ob_vase_187 = bpy.data.objects.new('vase.187', me_vase_187)
ob_vase_188 = bpy.data.objects.new('vase.188', me_vase_188)
ob_vase_189 = bpy.data.objects.new('vase.189', me_vase_189)
ob_vase_190 = bpy.data.objects.new('vase.190', me_vase_190)
ob_vase_191 = bpy.data.objects.new('vase.191', me_vase_191)
ob_vase_192 = bpy.data.objects.new('vase.192', me_vase_192)
ob_vase_193 = bpy.data.objects.new('vase.193', me_vase_193)
ob_vase_194 = bpy.data.objects.new('vase.194', me_vase_194)
ob_vase_195 = bpy.data.objects.new('vase.195', me_vase_195)
ob_vase_196 = bpy.data.objects.new('vase.196', me_vase_196)
ob_vase_197 = bpy.data.objects.new('vase.197', me_vase_197)
ob_vase_198 = bpy.data.objects.new('vase.198', me_vase_198)
ob_vase_199 = bpy.data.objects.new('vase.199', me_vase_199)
ob_vase_200 = bpy.data.objects.new('vase.200', me_vase_200)
ob_vase_201 = bpy.data.objects.new('vase.201', me_vase_201)
ob_vase_202 = bpy.data.objects.new('vase.202', me_vase_202)
ob_vase_203 = bpy.data.objects.new('vase.203', me_vase_203)
ob_vase_204 = bpy.data.objects.new('vase.204', me_vase_204)
ob_vase_205 = bpy.data.objects.new('vase.205', me_vase_205)
ob_vase_206 = bpy.data.objects.new('vase.206', me_vase_206)
ob_vase_207 = bpy.data.objects.new('vase.207', me_vase_207)
ob_vase_208 = bpy.data.objects.new('vase.208', me_vase_208)
ob_vase_209 = bpy.data.objects.new('vase.209', me_vase_209)
ob_vase_210 = bpy.data.objects.new('vase.210', me_vase_210)
ob_vase_211 = bpy.data.objects.new('vase.211', me_vase_211)
ob_vase_212 = bpy.data.objects.new('vase.212', me_vase_212)
ob_vase_213 = bpy.data.objects.new('vase.213', me_vase_213)
ob_vase_214 = bpy.data.objects.new('vase.214', me_vase_214)
ob_vase_215 = bpy.data.objects.new('vase.215', me_vase_215)
ob_vase_216 = bpy.data.objects.new('vase.216', me_vase_216)
ob_vase_217 = bpy.data.objects.new('vase.217', me_vase_217)
ob_vase_218 = bpy.data.objects.new('vase.218', me_vase_218)
ob_vase_219 = bpy.data.objects.new('vase.219', me_vase_219)
ob_vase_220 = bpy.data.objects.new('vase.220', me_vase_220)
ob_vase_221 = bpy.data.objects.new('vase.221', me_vase_221)
ob_vase_222 = bpy.data.objects.new('vase.222', me_vase_222)
ob_vase_223 = bpy.data.objects.new('vase.223', me_vase_223)
ob_vase_224 = bpy.data.objects.new('vase.224', me_vase_224)
ob_vase_225 = bpy.data.objects.new('vase.225', me_vase_225)
ob_vase_226 = bpy.data.objects.new('vase.226', me_vase_226)
ob_vase_227 = bpy.data.objects.new('vase.227', me_vase_227)
ob_vase_228 = bpy.data.objects.new('vase.228', me_vase_228)
ob_vase_229 = bpy.data.objects.new('vase.229', me_vase_229)
ob_vase_230 = bpy.data.objects.new('vase.230', me_vase_230)
ob_vase_231 = bpy.data.objects.new('vase.231', me_vase_231)
ob_vase_232 = bpy.data.objects.new('vase.232', me_vase_232)
ob_vase_233 = bpy.data.objects.new('vase.233', me_vase_233)
ob_vase_234 = bpy.data.objects.new('vase.234', me_vase_234)
ob_vase_235 = bpy.data.objects.new('vase.235', me_vase_235)
ob_vase_236 = bpy.data.objects.new('vase.236', me_vase_236)
ob_vase_237 = bpy.data.objects.new('vase.237', me_vase_237)
ob_vase_238 = bpy.data.objects.new('vase.238', me_vase_238)
ob_vase_239 = bpy.data.objects.new('vase.239', me_vase_239)
ob_vase_240 = bpy.data.objects.new('vase.240', me_vase_240)
ob_vase_241 = bpy.data.objects.new('vase.241', me_vase_241)
ob_vase_242 = bpy.data.objects.new('vase.242', me_vase_242)
ob_vase_243 = bpy.data.objects.new('vase.243', me_vase_243)
ob_vase_244 = bpy.data.objects.new('vase.244', me_vase_244)
ob_vase_245 = bpy.data.objects.new('vase.245', me_vase_245)
ob_vase_246 = bpy.data.objects.new('vase.246', me_vase_246)
ob_vase_247 = bpy.data.objects.new('vase.247', me_vase_247)
ob_vase_248 = bpy.data.objects.new('vase.248', me_vase_248)
ob_vase_249 = bpy.data.objects.new('vase.249', me_vase_249)
ob_vase_250 = bpy.data.objects.new('vase.250', me_vase_250)
ob_vase_251 = bpy.data.objects.new('vase.251', me_vase_251)
ob_vase_252 = bpy.data.objects.new('vase.252', me_vase_252)
ob_vase_253 = bpy.data.objects.new('vase.253', me_vase_253)
ob_vase_254 = bpy.data.objects.new('vase.254', me_vase_254)

# ---- transforms, parenting, visibility, modifiers, constraints
ob_vase_165.location = (2.961, -4.836, 0.0)
_m = ob_vase_165.modifiers.new('Screw', 'SCREW')
_m.use_merge_vertices = True
_m = ob_vase_165.modifiers.new('Solidify', 'SOLIDIFY')
_m.thickness = 0.109
_m = ob_vase_165.modifiers.new('EdgeSplit', 'EDGE_SPLIT')
_m.split_angle = 0.7854
_m = ob_vase_165.modifiers.new('Subdivision', 'SUBSURF')
ob_vase_166.location = (7.961, -4.836, 0.0)
_m = ob_vase_166.modifiers.new('Screw', 'SCREW')
_m.use_merge_vertices = True
_m = ob_vase_166.modifiers.new('Solidify', 'SOLIDIFY')
_m.thickness = 0.05059
_m = ob_vase_166.modifiers.new('EdgeSplit', 'EDGE_SPLIT')
_m.split_angle = 0.7854
_m = ob_vase_166.modifiers.new('Subdivision', 'SUBSURF')
ob_vase_167.location = (11.27, -4.836, 0.0)
_m = ob_vase_167.modifiers.new('Screw', 'SCREW')
_m.use_merge_vertices = True
_m = ob_vase_167.modifiers.new('Solidify', 'SOLIDIFY')
_m.thickness = 0.06516
_m = ob_vase_167.modifiers.new('EdgeSplit', 'EDGE_SPLIT')
_m.split_angle = 0.7854
_m = ob_vase_167.modifiers.new('Subdivision', 'SUBSURF')
ob_vase_168.location = (15.56, -4.836, 0.0)
_m = ob_vase_168.modifiers.new('Screw', 'SCREW')
_m.use_merge_vertices = True
_m = ob_vase_168.modifiers.new('Solidify', 'SOLIDIFY')
_m.thickness = 0.0348
_m = ob_vase_168.modifiers.new('EdgeSplit', 'EDGE_SPLIT')
_m.split_angle = 0.7854
_m = ob_vase_168.modifiers.new('Subdivision', 'SUBSURF')
ob_vase_169.location = (21.6, -4.836, 0.0)
_m = ob_vase_169.modifiers.new('Screw', 'SCREW')
_m.use_merge_vertices = True
_m = ob_vase_169.modifiers.new('Solidify', 'SOLIDIFY')
_m.thickness = 0.1442
_m = ob_vase_169.modifiers.new('EdgeSplit', 'EDGE_SPLIT')
_m.split_angle = 0.7854
_m = ob_vase_169.modifiers.new('Subdivision', 'SUBSURF')
ob_vase_170.location = (26.77, -4.836, 0.0)
_m = ob_vase_170.modifiers.new('Screw', 'SCREW')
_m.use_merge_vertices = True
_m = ob_vase_170.modifiers.new('Solidify', 'SOLIDIFY')
_m.thickness = 0.09834
_m = ob_vase_170.modifiers.new('EdgeSplit', 'EDGE_SPLIT')
_m.split_angle = 0.7854
_m = ob_vase_170.modifiers.new('Subdivision', 'SUBSURF')
ob_vase_171.location = (32.27, -4.836, 0.0)
_m = ob_vase_171.modifiers.new('Screw', 'SCREW')
_m.use_merge_vertices = True
_m = ob_vase_171.modifiers.new('Solidify', 'SOLIDIFY')
_m.thickness = 0.1369
_m = ob_vase_171.modifiers.new('EdgeSplit', 'EDGE_SPLIT')
_m.split_angle = 0.7854
_m = ob_vase_171.modifiers.new('Subdivision', 'SUBSURF')
ob_vase_172.location = (38.62, -4.836, 0.0)
_m = ob_vase_172.modifiers.new('Screw', 'SCREW')
_m.use_merge_vertices = True
_m = ob_vase_172.modifiers.new('Solidify', 'SOLIDIFY')
_m.thickness = 0.04064
_m = ob_vase_172.modifiers.new('EdgeSplit', 'EDGE_SPLIT')
_m.split_angle = 0.7854
_m = ob_vase_172.modifiers.new('Subdivision', 'SUBSURF')
ob_vase_173.location = (42.88, -4.836, 0.0)
_m = ob_vase_173.modifiers.new('Screw', 'SCREW')
_m.use_merge_vertices = True
_m = ob_vase_173.modifiers.new('Solidify', 'SOLIDIFY')
_m.thickness = 0.05722
_m = ob_vase_173.modifiers.new('EdgeSplit', 'EDGE_SPLIT')
_m.split_angle = 0.7854
_m = ob_vase_173.modifiers.new('Subdivision', 'SUBSURF')
ob_vase_174.location = (47.36, -4.836, 0.0)
_m = ob_vase_174.modifiers.new('Screw', 'SCREW')
_m.use_merge_vertices = True
_m = ob_vase_174.modifiers.new('Solidify', 'SOLIDIFY')
_m.thickness = 0.04377
_m = ob_vase_174.modifiers.new('EdgeSplit', 'EDGE_SPLIT')
_m.split_angle = 0.7854
_m = ob_vase_174.modifiers.new('Subdivision', 'SUBSURF')
ob_vase_175.location = (54.21, -4.836, 0.0)
_m = ob_vase_175.modifiers.new('Screw', 'SCREW')
_m.use_merge_vertices = True
_m = ob_vase_175.modifiers.new('Solidify', 'SOLIDIFY')
_m.thickness = 0.147
_m = ob_vase_175.modifiers.new('EdgeSplit', 'EDGE_SPLIT')
_m.split_angle = 0.7854
_m = ob_vase_175.modifiers.new('Subdivision', 'SUBSURF')
ob_vase_176.location = (61.0, -4.836, 0.0)
_m = ob_vase_176.modifiers.new('Screw', 'SCREW')
_m.use_merge_vertices = True
_m = ob_vase_176.modifiers.new('Solidify', 'SOLIDIFY')
_m.thickness = 0.08902
_m = ob_vase_176.modifiers.new('EdgeSplit', 'EDGE_SPLIT')
_m.split_angle = 0.7854
_m = ob_vase_176.modifiers.new('Subdivision', 'SUBSURF')
ob_vase_177.location = (67.49, -4.836, 0.0)
_m = ob_vase_177.modifiers.new('Screw', 'SCREW')
_m.use_merge_vertices = True
_m = ob_vase_177.modifiers.new('Solidify', 'SOLIDIFY')
_m.thickness = 0.05827
_m = ob_vase_177.modifiers.new('EdgeSplit', 'EDGE_SPLIT')
_m.split_angle = 0.7854
_m = ob_vase_177.modifiers.new('Subdivision', 'SUBSURF')
ob_vase_178.location = (73.05, -4.836, 0.0)
_m = ob_vase_178.modifiers.new('Screw', 'SCREW')
_m.use_merge_vertices = True
_m = ob_vase_178.modifiers.new('Solidify', 'SOLIDIFY')
_m.thickness = 0.1095
_m = ob_vase_178.modifiers.new('EdgeSplit', 'EDGE_SPLIT')
_m.split_angle = 0.7854
_m = ob_vase_178.modifiers.new('Subdivision', 'SUBSURF')
ob_vase_179.location = (77.93, -4.836, 0.0)
_m = ob_vase_179.modifiers.new('Screw', 'SCREW')
_m.use_merge_vertices = True
_m = ob_vase_179.modifiers.new('Solidify', 'SOLIDIFY')
_m.thickness = 0.05337
_m = ob_vase_179.modifiers.new('EdgeSplit', 'EDGE_SPLIT')
_m.split_angle = 0.7854
_m = ob_vase_179.modifiers.new('Subdivision', 'SUBSURF')
ob_vase_180.location = (81.88, -4.836, 0.0)
_m = ob_vase_180.modifiers.new('Screw', 'SCREW')
_m.use_merge_vertices = True
_m = ob_vase_180.modifiers.new('Solidify', 'SOLIDIFY')
_m.thickness = 0.06624
_m = ob_vase_180.modifiers.new('EdgeSplit', 'EDGE_SPLIT')
_m.split_angle = 0.7854
_m = ob_vase_180.modifiers.new('Subdivision', 'SUBSURF')
ob_vase_181.location = (86.03, -4.836, 0.0)
_m = ob_vase_181.modifiers.new('Screw', 'SCREW')
_m.use_merge_vertices = True
_m = ob_vase_181.modifiers.new('Solidify', 'SOLIDIFY')
_m.thickness = 0.1406
_m = ob_vase_181.modifiers.new('EdgeSplit', 'EDGE_SPLIT')
_m.split_angle = 0.7854
_m = ob_vase_181.modifiers.new('Subdivision', 'SUBSURF')
ob_vase_182.location = (92.11, -4.836, 0.0)
_m = ob_vase_182.modifiers.new('Screw', 'SCREW')
_m.use_merge_vertices = True
_m = ob_vase_182.modifiers.new('Solidify', 'SOLIDIFY')
_m.thickness = 0.06097
_m = ob_vase_182.modifiers.new('EdgeSplit', 'EDGE_SPLIT')
_m.split_angle = 0.7854
_m = ob_vase_182.modifiers.new('Subdivision', 'SUBSURF')
ob_vase_183.location = (98.85, -4.836, 0.0)
_m = ob_vase_183.modifiers.new('Screw', 'SCREW')
_m.use_merge_vertices = True
_m = ob_vase_183.modifiers.new('Solidify', 'SOLIDIFY')
_m.thickness = 0.05833
_m = ob_vase_183.modifiers.new('EdgeSplit', 'EDGE_SPLIT')
_m.split_angle = 0.7854
_m = ob_vase_183.modifiers.new('Subdivision', 'SUBSURF')
ob_vase_184.location = (104.1, -4.836, 0.0)
_m = ob_vase_184.modifiers.new('Screw', 'SCREW')
_m.use_merge_vertices = True
_m = ob_vase_184.modifiers.new('Solidify', 'SOLIDIFY')
_m.thickness = 0.06386
_m = ob_vase_184.modifiers.new('EdgeSplit', 'EDGE_SPLIT')
_m.split_angle = 0.7854
_m = ob_vase_184.modifiers.new('Subdivision', 'SUBSURF')
ob_vase_185.location = (109.3, -4.836, 0.0)
_m = ob_vase_185.modifiers.new('Screw', 'SCREW')
_m.use_merge_vertices = True
_m = ob_vase_185.modifiers.new('Solidify', 'SOLIDIFY')
_m.thickness = 0.04656
_m = ob_vase_185.modifiers.new('EdgeSplit', 'EDGE_SPLIT')
_m.split_angle = 0.7854
_m = ob_vase_185.modifiers.new('Subdivision', 'SUBSURF')
ob_vase_186.location = (115.7, -4.836, 0.0)
_m = ob_vase_186.modifiers.new('Screw', 'SCREW')
_m.use_merge_vertices = True
_m = ob_vase_186.modifiers.new('Solidify', 'SOLIDIFY')
_m.thickness = 0.1256
_m = ob_vase_186.modifiers.new('EdgeSplit', 'EDGE_SPLIT')
_m.split_angle = 0.7854
_m = ob_vase_186.modifiers.new('Subdivision', 'SUBSURF')
ob_vase_187.location = (120.6, -4.836, 0.0)
_m = ob_vase_187.modifiers.new('Screw', 'SCREW')
_m.use_merge_vertices = True
_m = ob_vase_187.modifiers.new('Solidify', 'SOLIDIFY')
_m.thickness = 0.07343
_m = ob_vase_187.modifiers.new('EdgeSplit', 'EDGE_SPLIT')
_m.split_angle = 0.7854
_m = ob_vase_187.modifiers.new('Subdivision', 'SUBSURF')
ob_vase_188.location = (124.8, -4.836, 0.0)
_m = ob_vase_188.modifiers.new('Screw', 'SCREW')
_m.use_merge_vertices = True
_m = ob_vase_188.modifiers.new('Solidify', 'SOLIDIFY')
_m.thickness = 0.09599
_m = ob_vase_188.modifiers.new('EdgeSplit', 'EDGE_SPLIT')
_m.split_angle = 0.7854
_m = ob_vase_188.modifiers.new('Subdivision', 'SUBSURF')
ob_vase_189.location = (129.0, -4.836, 0.0)
_m = ob_vase_189.modifiers.new('Screw', 'SCREW')
_m.use_merge_vertices = True
_m = ob_vase_189.modifiers.new('Solidify', 'SOLIDIFY')
_m.thickness = 0.02971
_m = ob_vase_189.modifiers.new('EdgeSplit', 'EDGE_SPLIT')
_m.split_angle = 0.7854
_m = ob_vase_189.modifiers.new('Subdivision', 'SUBSURF')
ob_vase_190.location = (134.7, -4.836, 0.0)
_m = ob_vase_190.modifiers.new('Screw', 'SCREW')
_m.use_merge_vertices = True
_m = ob_vase_190.modifiers.new('Solidify', 'SOLIDIFY')
_m.thickness = 0.1253
_m = ob_vase_190.modifiers.new('EdgeSplit', 'EDGE_SPLIT')
_m.split_angle = 0.7854
_m = ob_vase_190.modifiers.new('Subdivision', 'SUBSURF')
ob_vase_191.location = (141.4, -4.836, 0.0)
_m = ob_vase_191.modifiers.new('Screw', 'SCREW')
_m.use_merge_vertices = True
_m = ob_vase_191.modifiers.new('Solidify', 'SOLIDIFY')
_m.thickness = 0.06937
_m = ob_vase_191.modifiers.new('EdgeSplit', 'EDGE_SPLIT')
_m.split_angle = 0.7854
_m = ob_vase_191.modifiers.new('Subdivision', 'SUBSURF')
ob_vase_192.location = (147.3, -4.836, 0.0)
_m = ob_vase_192.modifiers.new('Screw', 'SCREW')
_m.use_merge_vertices = True
_m = ob_vase_192.modifiers.new('Solidify', 'SOLIDIFY')
_m.thickness = 0.1325
_m = ob_vase_192.modifiers.new('EdgeSplit', 'EDGE_SPLIT')
_m.split_angle = 0.7854
_m = ob_vase_192.modifiers.new('Subdivision', 'SUBSURF')
ob_vase_193.location = (153.2, -4.836, 0.0)
_m = ob_vase_193.modifiers.new('Screw', 'SCREW')
_m.use_merge_vertices = True
_m = ob_vase_193.modifiers.new('Solidify', 'SOLIDIFY')
_m.thickness = 0.1476
_m = ob_vase_193.modifiers.new('EdgeSplit', 'EDGE_SPLIT')
_m.split_angle = 0.7854
_m = ob_vase_193.modifiers.new('Subdivision', 'SUBSURF')
ob_vase_194.location = (159.0, -4.836, 0.0)
_m = ob_vase_194.modifiers.new('Screw', 'SCREW')
_m.use_merge_vertices = True
_m = ob_vase_194.modifiers.new('Solidify', 'SOLIDIFY')
_m.thickness = 0.1334
_m = ob_vase_194.modifiers.new('EdgeSplit', 'EDGE_SPLIT')
_m.split_angle = 0.7854
_m = ob_vase_194.modifiers.new('Subdivision', 'SUBSURF')
ob_vase_195.location = (2.941, 5.074, 0.0)
_m = ob_vase_195.modifiers.new('Screw', 'SCREW')
_m.use_merge_vertices = True
_m = ob_vase_195.modifiers.new('Solidify', 'SOLIDIFY')
_m.thickness = 0.06741
_m = ob_vase_195.modifiers.new('EdgeSplit', 'EDGE_SPLIT')
_m.split_angle = 0.7854
_m = ob_vase_195.modifiers.new('Subdivision', 'SUBSURF')
ob_vase_196.location = (7.494, 5.074, 0.0)
_m = ob_vase_196.modifiers.new('Screw', 'SCREW')
_m.use_merge_vertices = True
_m = ob_vase_196.modifiers.new('Solidify', 'SOLIDIFY')
_m.thickness = 0.053
_m = ob_vase_196.modifiers.new('EdgeSplit', 'EDGE_SPLIT')
_m.split_angle = 0.7854
_m = ob_vase_196.modifiers.new('Subdivision', 'SUBSURF')
ob_vase_197.location = (10.92, 5.074, 0.0)
_m = ob_vase_197.modifiers.new('Screw', 'SCREW')
_m.use_merge_vertices = True
_m = ob_vase_197.modifiers.new('Solidify', 'SOLIDIFY')
_m.thickness = 0.0672
_m = ob_vase_197.modifiers.new('EdgeSplit', 'EDGE_SPLIT')
_m.split_angle = 0.7854
_m = ob_vase_197.modifiers.new('Subdivision', 'SUBSURF')
ob_vase_198.location = (13.91, 5.074, 0.0)
_m = ob_vase_198.modifiers.new('Screw', 'SCREW')
_m.use_merge_vertices = True
_m = ob_vase_198.modifiers.new('Solidify', 'SOLIDIFY')
_m.thickness = 0.04996
_m = ob_vase_198.modifiers.new('EdgeSplit', 'EDGE_SPLIT')
_m.split_angle = 0.7854
_m = ob_vase_198.modifiers.new('Subdivision', 'SUBSURF')
ob_vase_199.location = (17.51, 5.074, 0.0)
_m = ob_vase_199.modifiers.new('Screw', 'SCREW')
_m.use_merge_vertices = True
_m = ob_vase_199.modifiers.new('Solidify', 'SOLIDIFY')
_m.thickness = 0.1174
_m = ob_vase_199.modifiers.new('EdgeSplit', 'EDGE_SPLIT')
_m.split_angle = 0.7854
_m = ob_vase_199.modifiers.new('Subdivision', 'SUBSURF')
ob_vase_200.location = (21.39, 5.074, 0.0)
_m = ob_vase_200.modifiers.new('Screw', 'SCREW')
_m.use_merge_vertices = True
_m = ob_vase_200.modifiers.new('Solidify', 'SOLIDIFY')
_m.thickness = 0.07144
_m = ob_vase_200.modifiers.new('EdgeSplit', 'EDGE_SPLIT')
_m.split_angle = 0.7854
_m = ob_vase_200.modifiers.new('Subdivision', 'SUBSURF')
ob_vase_201.location = (26.42, 5.074, 0.0)
_m = ob_vase_201.modifiers.new('Screw', 'SCREW')
_m.use_merge_vertices = True
_m = ob_vase_201.modifiers.new('Solidify', 'SOLIDIFY')
_m.thickness = 0.1546
_m = ob_vase_201.modifiers.new('EdgeSplit', 'EDGE_SPLIT')
_m.split_angle = 0.7854
_m = ob_vase_201.modifiers.new('Subdivision', 'SUBSURF')
ob_vase_202.location = (33.6, 5.074, 0.0)
_m = ob_vase_202.modifiers.new('Screw', 'SCREW')
_m.use_merge_vertices = True
_m = ob_vase_202.modifiers.new('Solidify', 'SOLIDIFY')
_m.thickness = 0.1496
_m = ob_vase_202.modifiers.new('EdgeSplit', 'EDGE_SPLIT')
_m.split_angle = 0.7854
_m = ob_vase_202.modifiers.new('Subdivision', 'SUBSURF')
ob_vase_203.location = (40.54, 5.074, 0.0)
_m = ob_vase_203.modifiers.new('Screw', 'SCREW')
_m.use_merge_vertices = True
_m = ob_vase_203.modifiers.new('Solidify', 'SOLIDIFY')
_m.thickness = 0.0622
_m = ob_vase_203.modifiers.new('EdgeSplit', 'EDGE_SPLIT')
_m.split_angle = 0.7854
_m = ob_vase_203.modifiers.new('Subdivision', 'SUBSURF')
ob_vase_204.location = (45.25, 5.074, 0.0)
_m = ob_vase_204.modifiers.new('Screw', 'SCREW')
_m.use_merge_vertices = True
_m = ob_vase_204.modifiers.new('Solidify', 'SOLIDIFY')
_m.thickness = 0.04247
_m = ob_vase_204.modifiers.new('EdgeSplit', 'EDGE_SPLIT')
_m.split_angle = 0.7854
_m = ob_vase_204.modifiers.new('Subdivision', 'SUBSURF')
ob_vase_205.location = (50.5, 5.074, 0.0)
_m = ob_vase_205.modifiers.new('Screw', 'SCREW')
_m.use_merge_vertices = True
_m = ob_vase_205.modifiers.new('Solidify', 'SOLIDIFY')
_m.thickness = 0.06733
_m = ob_vase_205.modifiers.new('EdgeSplit', 'EDGE_SPLIT')
_m.split_angle = 0.7854
_m = ob_vase_205.modifiers.new('Subdivision', 'SUBSURF')
ob_vase_206.location = (56.31, 5.074, 0.0)
_m = ob_vase_206.modifiers.new('Screw', 'SCREW')
_m.use_merge_vertices = True
_m = ob_vase_206.modifiers.new('Solidify', 'SOLIDIFY')
_m.thickness = 0.02863
_m = ob_vase_206.modifiers.new('EdgeSplit', 'EDGE_SPLIT')
_m.split_angle = 0.7854
_m = ob_vase_206.modifiers.new('Subdivision', 'SUBSURF')
ob_vase_207.location = (61.16, 5.074, 0.0)
_m = ob_vase_207.modifiers.new('Screw', 'SCREW')
_m.use_merge_vertices = True
_m = ob_vase_207.modifiers.new('Solidify', 'SOLIDIFY')
_m.thickness = 0.04406
_m = ob_vase_207.modifiers.new('EdgeSplit', 'EDGE_SPLIT')
_m.split_angle = 0.7854
_m = ob_vase_207.modifiers.new('Subdivision', 'SUBSURF')
ob_vase_208.location = (65.77, 5.074, 0.0)
_m = ob_vase_208.modifiers.new('Screw', 'SCREW')
_m.use_merge_vertices = True
_m = ob_vase_208.modifiers.new('Solidify', 'SOLIDIFY')
_m.thickness = 0.02913
_m = ob_vase_208.modifiers.new('EdgeSplit', 'EDGE_SPLIT')
_m.split_angle = 0.7854
_m = ob_vase_208.modifiers.new('Subdivision', 'SUBSURF')
ob_vase_209.location = (71.06, 5.074, 0.0)
_m = ob_vase_209.modifiers.new('Screw', 'SCREW')
_m.use_merge_vertices = True
_m = ob_vase_209.modifiers.new('Solidify', 'SOLIDIFY')
_m.thickness = 0.04121
_m = ob_vase_209.modifiers.new('EdgeSplit', 'EDGE_SPLIT')
_m.split_angle = 0.7854
_m = ob_vase_209.modifiers.new('Subdivision', 'SUBSURF')
ob_vase_210.location = (78.17, 5.074, 0.0)
_m = ob_vase_210.modifiers.new('Screw', 'SCREW')
_m.use_merge_vertices = True
_m = ob_vase_210.modifiers.new('Solidify', 'SOLIDIFY')
_m.thickness = 0.07978
_m = ob_vase_210.modifiers.new('EdgeSplit', 'EDGE_SPLIT')
_m.split_angle = 0.7854
_m = ob_vase_210.modifiers.new('Subdivision', 'SUBSURF')
ob_vase_211.location = (83.48, 5.074, 0.0)
_m = ob_vase_211.modifiers.new('Screw', 'SCREW')
_m.use_merge_vertices = True
_m = ob_vase_211.modifiers.new('Solidify', 'SOLIDIFY')
_m.thickness = 0.05051
_m = ob_vase_211.modifiers.new('EdgeSplit', 'EDGE_SPLIT')
_m.split_angle = 0.7854
_m = ob_vase_211.modifiers.new('Subdivision', 'SUBSURF')
ob_vase_212.location = (89.05, 5.074, 0.0)
_m = ob_vase_212.modifiers.new('Screw', 'SCREW')
_m.use_merge_vertices = True
_m = ob_vase_212.modifiers.new('Solidify', 'SOLIDIFY')
_m.thickness = 0.05454
_m = ob_vase_212.modifiers.new('EdgeSplit', 'EDGE_SPLIT')
_m.split_angle = 0.7854
_m = ob_vase_212.modifiers.new('Subdivision', 'SUBSURF')
ob_vase_213.location = (96.17, 5.074, 0.0)
_m = ob_vase_213.modifiers.new('Screw', 'SCREW')
_m.use_merge_vertices = True
_m = ob_vase_213.modifiers.new('Solidify', 'SOLIDIFY')
_m.thickness = 0.1695
_m = ob_vase_213.modifiers.new('EdgeSplit', 'EDGE_SPLIT')
_m.split_angle = 0.7854
_m = ob_vase_213.modifiers.new('Subdivision', 'SUBSURF')
ob_vase_214.location = (100.7, 5.074, 0.0)
_m = ob_vase_214.modifiers.new('Screw', 'SCREW')
_m.use_merge_vertices = True
_m = ob_vase_214.modifiers.new('Solidify', 'SOLIDIFY')
_m.thickness = 0.06078
_m = ob_vase_214.modifiers.new('EdgeSplit', 'EDGE_SPLIT')
_m.split_angle = 0.7854
_m = ob_vase_214.modifiers.new('Subdivision', 'SUBSURF')
ob_vase_215.location = (105.3, 5.074, 0.0)
_m = ob_vase_215.modifiers.new('Screw', 'SCREW')
_m.use_merge_vertices = True
_m = ob_vase_215.modifiers.new('Solidify', 'SOLIDIFY')
_m.thickness = 0.05618
_m = ob_vase_215.modifiers.new('EdgeSplit', 'EDGE_SPLIT')
_m.split_angle = 0.7854
_m = ob_vase_215.modifiers.new('Subdivision', 'SUBSURF')
ob_vase_216.location = (111.0, 5.074, 0.0)
_m = ob_vase_216.modifiers.new('Screw', 'SCREW')
_m.use_merge_vertices = True
_m = ob_vase_216.modifiers.new('Solidify', 'SOLIDIFY')
_m.thickness = 0.04962
_m = ob_vase_216.modifiers.new('EdgeSplit', 'EDGE_SPLIT')
_m.split_angle = 0.7854
_m = ob_vase_216.modifiers.new('Subdivision', 'SUBSURF')
ob_vase_217.location = (114.8, 5.074, 0.0)
_m = ob_vase_217.modifiers.new('Screw', 'SCREW')
_m.use_merge_vertices = True
_m = ob_vase_217.modifiers.new('Solidify', 'SOLIDIFY')
_m.thickness = 0.05838
_m = ob_vase_217.modifiers.new('EdgeSplit', 'EDGE_SPLIT')
_m.split_angle = 0.7854
_m = ob_vase_217.modifiers.new('Subdivision', 'SUBSURF')
ob_vase_218.location = (117.9, 5.074, 0.0)
_m = ob_vase_218.modifiers.new('Screw', 'SCREW')
_m.use_merge_vertices = True
_m = ob_vase_218.modifiers.new('Solidify', 'SOLIDIFY')
_m.thickness = 0.05887
_m = ob_vase_218.modifiers.new('EdgeSplit', 'EDGE_SPLIT')
_m.split_angle = 0.7854
_m = ob_vase_218.modifiers.new('Subdivision', 'SUBSURF')
ob_vase_219.location = (121.9, 5.074, 0.0)
_m = ob_vase_219.modifiers.new('Screw', 'SCREW')
_m.use_merge_vertices = True
_m = ob_vase_219.modifiers.new('Solidify', 'SOLIDIFY')
_m.thickness = 0.08129
_m = ob_vase_219.modifiers.new('EdgeSplit', 'EDGE_SPLIT')
_m.split_angle = 0.7854
_m = ob_vase_219.modifiers.new('Subdivision', 'SUBSURF')
ob_vase_220.location = (127.0, 5.074, 0.0)
_m = ob_vase_220.modifiers.new('Screw', 'SCREW')
_m.use_merge_vertices = True
_m = ob_vase_220.modifiers.new('Solidify', 'SOLIDIFY')
_m.thickness = 0.04531
_m = ob_vase_220.modifiers.new('EdgeSplit', 'EDGE_SPLIT')
_m.split_angle = 0.7854
_m = ob_vase_220.modifiers.new('Subdivision', 'SUBSURF')
ob_vase_221.location = (131.4, 5.074, 0.0)
_m = ob_vase_221.modifiers.new('Screw', 'SCREW')
_m.use_merge_vertices = True
_m = ob_vase_221.modifiers.new('Solidify', 'SOLIDIFY')
_m.thickness = 0.03554
_m = ob_vase_221.modifiers.new('EdgeSplit', 'EDGE_SPLIT')
_m.split_angle = 0.7854
_m = ob_vase_221.modifiers.new('Subdivision', 'SUBSURF')
ob_vase_222.location = (134.4, 5.074, 0.0)
_m = ob_vase_222.modifiers.new('Screw', 'SCREW')
_m.use_merge_vertices = True
_m = ob_vase_222.modifiers.new('Solidify', 'SOLIDIFY')
_m.thickness = 0.02297
_m = ob_vase_222.modifiers.new('EdgeSplit', 'EDGE_SPLIT')
_m.split_angle = 0.7854
_m = ob_vase_222.modifiers.new('Subdivision', 'SUBSURF')
ob_vase_223.location = (137.2, 5.074, 0.0)
_m = ob_vase_223.modifiers.new('Screw', 'SCREW')
_m.use_merge_vertices = True
_m = ob_vase_223.modifiers.new('Solidify', 'SOLIDIFY')
_m.thickness = 0.02236
_m = ob_vase_223.modifiers.new('EdgeSplit', 'EDGE_SPLIT')
_m.split_angle = 0.7854
_m = ob_vase_223.modifiers.new('Subdivision', 'SUBSURF')
ob_vase_224.location = (140.1, 5.074, 0.0)
_m = ob_vase_224.modifiers.new('Screw', 'SCREW')
_m.use_merge_vertices = True
_m = ob_vase_224.modifiers.new('Solidify', 'SOLIDIFY')
_m.thickness = 0.0674
_m = ob_vase_224.modifiers.new('EdgeSplit', 'EDGE_SPLIT')
_m.split_angle = 0.7854
_m = ob_vase_224.modifiers.new('Subdivision', 'SUBSURF')
ob_vase_225.location = (1.84, 0.0, 0.0)
_m = ob_vase_225.modifiers.new('Screw', 'SCREW')
_m.use_merge_vertices = True
_m = ob_vase_225.modifiers.new('Solidify', 'SOLIDIFY')
_m.thickness = 0.04613
_m = ob_vase_225.modifiers.new('EdgeSplit', 'EDGE_SPLIT')
_m.split_angle = 0.7854
_m = ob_vase_225.modifiers.new('Subdivision', 'SUBSURF')
ob_vase_226.location = (6.172, 0.0, 0.0)
_m = ob_vase_226.modifiers.new('Screw', 'SCREW')
_m.use_merge_vertices = True
_m = ob_vase_226.modifiers.new('Solidify', 'SOLIDIFY')
_m.thickness = 0.07991
_m = ob_vase_226.modifiers.new('EdgeSplit', 'EDGE_SPLIT')
_m.split_angle = 0.7854
_m = ob_vase_226.modifiers.new('Subdivision', 'SUBSURF')
ob_vase_227.location = (11.93, 0.0, 0.0)
_m = ob_vase_227.modifiers.new('Screw', 'SCREW')
_m.use_merge_vertices = True
_m = ob_vase_227.modifiers.new('Solidify', 'SOLIDIFY')
_m.thickness = 0.1274
_m = ob_vase_227.modifiers.new('EdgeSplit', 'EDGE_SPLIT')
_m.split_angle = 0.7854
_m = ob_vase_227.modifiers.new('Subdivision', 'SUBSURF')
ob_vase_228.location = (16.59, 0.0, 0.0)
_m = ob_vase_228.modifiers.new('Screw', 'SCREW')
_m.use_merge_vertices = True
_m = ob_vase_228.modifiers.new('Solidify', 'SOLIDIFY')
_m.thickness = 0.01809
_m = ob_vase_228.modifiers.new('EdgeSplit', 'EDGE_SPLIT')
_m.split_angle = 0.7854
_m = ob_vase_228.modifiers.new('Subdivision', 'SUBSURF')
ob_vase_229.location = (21.69, 0.0, 0.0)
_m = ob_vase_229.modifiers.new('Screw', 'SCREW')
_m.use_merge_vertices = True
_m = ob_vase_229.modifiers.new('Solidify', 'SOLIDIFY')
_m.thickness = 0.0537
_m = ob_vase_229.modifiers.new('EdgeSplit', 'EDGE_SPLIT')
_m.split_angle = 0.7854
_m = ob_vase_229.modifiers.new('Subdivision', 'SUBSURF')
ob_vase_230.location = (28.63, 0.0, 0.0)
_m = ob_vase_230.modifiers.new('Screw', 'SCREW')
_m.use_merge_vertices = True
_m = ob_vase_230.modifiers.new('Solidify', 'SOLIDIFY')
_m.thickness = 0.08975
_m = ob_vase_230.modifiers.new('EdgeSplit', 'EDGE_SPLIT')
_m.split_angle = 0.7854
_m = ob_vase_230.modifiers.new('Subdivision', 'SUBSURF')
ob_vase_231.location = (35.67, 0.0, 0.0)
_m = ob_vase_231.modifiers.new('Screw', 'SCREW')
_m.use_merge_vertices = True
_m = ob_vase_231.modifiers.new('Solidify', 'SOLIDIFY')
_m.thickness = 0.1384
_m = ob_vase_231.modifiers.new('EdgeSplit', 'EDGE_SPLIT')
_m.split_angle = 0.7854
_m = ob_vase_231.modifiers.new('Subdivision', 'SUBSURF')
ob_vase_232.location = (40.78, 0.0, 0.0)
_m = ob_vase_232.modifiers.new('Screw', 'SCREW')
_m.use_merge_vertices = True
_m = ob_vase_232.modifiers.new('Solidify', 'SOLIDIFY')
_m.thickness = 0.08023
_m = ob_vase_232.modifiers.new('EdgeSplit', 'EDGE_SPLIT')
_m.split_angle = 0.7854
_m = ob_vase_232.modifiers.new('Subdivision', 'SUBSURF')
ob_vase_233.location = (43.75, 0.0, 0.0)
_m = ob_vase_233.modifiers.new('Screw', 'SCREW')
_m.use_merge_vertices = True
_m = ob_vase_233.modifiers.new('Solidify', 'SOLIDIFY')
_m.thickness = 0.05613
_m = ob_vase_233.modifiers.new('EdgeSplit', 'EDGE_SPLIT')
_m.split_angle = 0.7854
_m = ob_vase_233.modifiers.new('Subdivision', 'SUBSURF')
ob_vase_234.location = (46.98, 0.0, 0.0)
_m = ob_vase_234.modifiers.new('Screw', 'SCREW')
_m.use_merge_vertices = True
_m = ob_vase_234.modifiers.new('Solidify', 'SOLIDIFY')
_m.thickness = 0.02335
_m = ob_vase_234.modifiers.new('EdgeSplit', 'EDGE_SPLIT')
_m.split_angle = 0.7854
_m = ob_vase_234.modifiers.new('Subdivision', 'SUBSURF')
ob_vase_235.location = (51.19, 0.0, 0.0)
_m = ob_vase_235.modifiers.new('Screw', 'SCREW')
_m.use_merge_vertices = True
_m = ob_vase_235.modifiers.new('Solidify', 'SOLIDIFY')
_m.thickness = 0.06155
_m = ob_vase_235.modifiers.new('EdgeSplit', 'EDGE_SPLIT')
_m.split_angle = 0.7854
_m = ob_vase_235.modifiers.new('Subdivision', 'SUBSURF')
ob_vase_236.location = (55.01, 0.0, 0.0)
_m = ob_vase_236.modifiers.new('Screw', 'SCREW')
_m.use_merge_vertices = True
_m = ob_vase_236.modifiers.new('Solidify', 'SOLIDIFY')
_m.thickness = 0.03789
_m = ob_vase_236.modifiers.new('EdgeSplit', 'EDGE_SPLIT')
_m.split_angle = 0.7854
_m = ob_vase_236.modifiers.new('Subdivision', 'SUBSURF')
ob_vase_237.location = (57.49, 0.0, 0.0)
_m = ob_vase_237.modifiers.new('Screw', 'SCREW')
_m.use_merge_vertices = True
_m = ob_vase_237.modifiers.new('Solidify', 'SOLIDIFY')
_m.thickness = 0.04047
_m = ob_vase_237.modifiers.new('EdgeSplit', 'EDGE_SPLIT')
_m.split_angle = 0.7854
_m = ob_vase_237.modifiers.new('Subdivision', 'SUBSURF')
ob_vase_238.location = (59.87, 0.0, 0.0)
_m = ob_vase_238.modifiers.new('Screw', 'SCREW')
_m.use_merge_vertices = True
_m = ob_vase_238.modifiers.new('Solidify', 'SOLIDIFY')
_m.thickness = 0.03368
_m = ob_vase_238.modifiers.new('EdgeSplit', 'EDGE_SPLIT')
_m.split_angle = 0.7854
_m = ob_vase_238.modifiers.new('Subdivision', 'SUBSURF')
ob_vase_239.location = (63.91, 0.0, 0.0)
_m = ob_vase_239.modifiers.new('Screw', 'SCREW')
_m.use_merge_vertices = True
_m = ob_vase_239.modifiers.new('Solidify', 'SOLIDIFY')
_m.thickness = 0.1541
_m = ob_vase_239.modifiers.new('EdgeSplit', 'EDGE_SPLIT')
_m.split_angle = 0.7854
_m = ob_vase_239.modifiers.new('Subdivision', 'SUBSURF')
ob_vase_240.location = (68.26, 0.0, 0.0)
_m = ob_vase_240.modifiers.new('Screw', 'SCREW')
_m.use_merge_vertices = True
_m = ob_vase_240.modifiers.new('Solidify', 'SOLIDIFY')
_m.thickness = 0.02886
_m = ob_vase_240.modifiers.new('EdgeSplit', 'EDGE_SPLIT')
_m.split_angle = 0.7854
_m = ob_vase_240.modifiers.new('Subdivision', 'SUBSURF')
ob_vase_241.location = (72.48, 0.0, 0.0)
_m = ob_vase_241.modifiers.new('Screw', 'SCREW')
_m.use_merge_vertices = True
_m = ob_vase_241.modifiers.new('Solidify', 'SOLIDIFY')
_m.thickness = 0.04409
_m = ob_vase_241.modifiers.new('EdgeSplit', 'EDGE_SPLIT')
_m.split_angle = 0.7854
_m = ob_vase_241.modifiers.new('Subdivision', 'SUBSURF')
ob_vase_242.location = (78.75, 0.0, 0.0)
_m = ob_vase_242.modifiers.new('Screw', 'SCREW')
_m.use_merge_vertices = True
_m = ob_vase_242.modifiers.new('Solidify', 'SOLIDIFY')
_m.thickness = 0.06861
_m = ob_vase_242.modifiers.new('EdgeSplit', 'EDGE_SPLIT')
_m.split_angle = 0.7854
_m = ob_vase_242.modifiers.new('Subdivision', 'SUBSURF')
ob_vase_243.location = (84.2, 0.0, 0.0)
_m = ob_vase_243.modifiers.new('Screw', 'SCREW')
_m.use_merge_vertices = True
_m = ob_vase_243.modifiers.new('Solidify', 'SOLIDIFY')
_m.thickness = 0.05277
_m = ob_vase_243.modifiers.new('EdgeSplit', 'EDGE_SPLIT')
_m.split_angle = 0.7854
_m = ob_vase_243.modifiers.new('Subdivision', 'SUBSURF')
ob_vase_244.location = (88.08, 0.0, 0.0)
_m = ob_vase_244.modifiers.new('Screw', 'SCREW')
_m.use_merge_vertices = True
_m = ob_vase_244.modifiers.new('Solidify', 'SOLIDIFY')
_m.thickness = 0.06882
_m = ob_vase_244.modifiers.new('EdgeSplit', 'EDGE_SPLIT')
_m.split_angle = 0.7854
_m = ob_vase_244.modifiers.new('Subdivision', 'SUBSURF')
ob_vase_245.location = (91.4, 0.0, 0.0)
_m = ob_vase_245.modifiers.new('Screw', 'SCREW')
_m.use_merge_vertices = True
_m = ob_vase_245.modifiers.new('Solidify', 'SOLIDIFY')
_m.thickness = 0.04612
_m = ob_vase_245.modifiers.new('EdgeSplit', 'EDGE_SPLIT')
_m.split_angle = 0.7854
_m = ob_vase_245.modifiers.new('Subdivision', 'SUBSURF')
ob_vase_246.location = (95.96, 0.0, 0.0)
_m = ob_vase_246.modifiers.new('Screw', 'SCREW')
_m.use_merge_vertices = True
_m = ob_vase_246.modifiers.new('Solidify', 'SOLIDIFY')
_m.thickness = 0.1391
_m = ob_vase_246.modifiers.new('EdgeSplit', 'EDGE_SPLIT')
_m.split_angle = 0.7854
_m = ob_vase_246.modifiers.new('Subdivision', 'SUBSURF')
ob_vase_247.location = (100.5, 0.0, 0.0)
_m = ob_vase_247.modifiers.new('Screw', 'SCREW')
_m.use_merge_vertices = True
_m = ob_vase_247.modifiers.new('Solidify', 'SOLIDIFY')
_m.thickness = 0.05577
_m = ob_vase_247.modifiers.new('EdgeSplit', 'EDGE_SPLIT')
_m.split_angle = 0.7854
_m = ob_vase_247.modifiers.new('Subdivision', 'SUBSURF')
ob_vase_248.location = (104.6, 0.0, 0.0)
_m = ob_vase_248.modifiers.new('Screw', 'SCREW')
_m.use_merge_vertices = True
_m = ob_vase_248.modifiers.new('Solidify', 'SOLIDIFY')
_m.thickness = 0.119
_m = ob_vase_248.modifiers.new('EdgeSplit', 'EDGE_SPLIT')
_m.split_angle = 0.7854
_m = ob_vase_248.modifiers.new('Subdivision', 'SUBSURF')
ob_vase_249.location = (110.4, 0.0, 0.0)
_m = ob_vase_249.modifiers.new('Screw', 'SCREW')
_m.use_merge_vertices = True
_m = ob_vase_249.modifiers.new('Solidify', 'SOLIDIFY')
_m.thickness = 0.05478
_m = ob_vase_249.modifiers.new('EdgeSplit', 'EDGE_SPLIT')
_m.split_angle = 0.7854
_m = ob_vase_249.modifiers.new('Subdivision', 'SUBSURF')
ob_vase_250.location = (115.9, 0.0, 0.0)
_m = ob_vase_250.modifiers.new('Screw', 'SCREW')
_m.use_merge_vertices = True
_m = ob_vase_250.modifiers.new('Solidify', 'SOLIDIFY')
_m.thickness = 0.1233
_m = ob_vase_250.modifiers.new('EdgeSplit', 'EDGE_SPLIT')
_m.split_angle = 0.7854
_m = ob_vase_250.modifiers.new('Subdivision', 'SUBSURF')
ob_vase_251.location = (121.5, 0.0, 0.0)
_m = ob_vase_251.modifiers.new('Screw', 'SCREW')
_m.use_merge_vertices = True
_m = ob_vase_251.modifiers.new('Solidify', 'SOLIDIFY')
_m.thickness = 0.0983
_m = ob_vase_251.modifiers.new('EdgeSplit', 'EDGE_SPLIT')
_m.split_angle = 0.7854
_m = ob_vase_251.modifiers.new('Subdivision', 'SUBSURF')
ob_vase_252.location = (127.4, 0.0, 0.0)
_m = ob_vase_252.modifiers.new('Screw', 'SCREW')
_m.use_merge_vertices = True
_m = ob_vase_252.modifiers.new('Solidify', 'SOLIDIFY')
_m.thickness = 0.1045
_m = ob_vase_252.modifiers.new('EdgeSplit', 'EDGE_SPLIT')
_m.split_angle = 0.7854
_m = ob_vase_252.modifiers.new('Subdivision', 'SUBSURF')
ob_vase_253.location = (131.9, 0.0, 0.0)
_m = ob_vase_253.modifiers.new('Screw', 'SCREW')
_m.use_merge_vertices = True
_m = ob_vase_253.modifiers.new('Solidify', 'SOLIDIFY')
_m.thickness = 0.02225
_m = ob_vase_253.modifiers.new('EdgeSplit', 'EDGE_SPLIT')
_m.split_angle = 0.7854
_m = ob_vase_253.modifiers.new('Subdivision', 'SUBSURF')
ob_vase_254.location = (136.7, 0.0, 0.0)
_m = ob_vase_254.modifiers.new('Screw', 'SCREW')
_m.use_merge_vertices = True
_m = ob_vase_254.modifiers.new('Solidify', 'SOLIDIFY')
_m.thickness = 0.08259
_m = ob_vase_254.modifiers.new('EdgeSplit', 'EDGE_SPLIT')
_m.split_angle = 0.7854
_m = ob_vase_254.modifiers.new('Subdivision', 'SUBSURF')

# ---- collection membership
col_vases.objects.link(ob_vase_165)
col_vases.objects.link(ob_vase_166)
col_vases.objects.link(ob_vase_167)
col_vases.objects.link(ob_vase_168)
col_vases.objects.link(ob_vase_169)
col_vases.objects.link(ob_vase_170)
col_vases.objects.link(ob_vase_171)
col_vases.objects.link(ob_vase_172)
col_vases.objects.link(ob_vase_173)
col_vases.objects.link(ob_vase_174)
col_vases.objects.link(ob_vase_175)
col_vases.objects.link(ob_vase_176)
col_vases.objects.link(ob_vase_177)
col_vases.objects.link(ob_vase_178)
col_vases.objects.link(ob_vase_179)
col_vases.objects.link(ob_vase_180)
col_vases.objects.link(ob_vase_181)
col_vases.objects.link(ob_vase_182)
col_vases.objects.link(ob_vase_183)
col_vases.objects.link(ob_vase_184)
col_vases.objects.link(ob_vase_185)
col_vases.objects.link(ob_vase_186)
col_vases.objects.link(ob_vase_187)
col_vases.objects.link(ob_vase_188)
col_vases.objects.link(ob_vase_189)
col_vases.objects.link(ob_vase_190)
col_vases.objects.link(ob_vase_191)
col_vases.objects.link(ob_vase_192)
col_vases.objects.link(ob_vase_193)
col_vases.objects.link(ob_vase_194)
col_vases.objects.link(ob_vase_195)
col_vases.objects.link(ob_vase_196)
col_vases.objects.link(ob_vase_197)
col_vases.objects.link(ob_vase_198)
col_vases.objects.link(ob_vase_199)
col_vases.objects.link(ob_vase_200)
col_vases.objects.link(ob_vase_201)
col_vases.objects.link(ob_vase_202)
col_vases.objects.link(ob_vase_203)
col_vases.objects.link(ob_vase_204)
col_vases.objects.link(ob_vase_205)
col_vases.objects.link(ob_vase_206)
col_vases.objects.link(ob_vase_207)
col_vases.objects.link(ob_vase_208)
col_vases.objects.link(ob_vase_209)
col_vases.objects.link(ob_vase_210)
col_vases.objects.link(ob_vase_211)
col_vases.objects.link(ob_vase_212)
col_vases.objects.link(ob_vase_213)
col_vases.objects.link(ob_vase_214)
col_vases.objects.link(ob_vase_215)
col_vases.objects.link(ob_vase_216)
col_vases.objects.link(ob_vase_217)
col_vases.objects.link(ob_vase_218)
col_vases.objects.link(ob_vase_219)
col_vases.objects.link(ob_vase_220)
col_vases.objects.link(ob_vase_221)
col_vases.objects.link(ob_vase_222)
col_vases.objects.link(ob_vase_223)
col_vases.objects.link(ob_vase_224)
col_vases.objects.link(ob_vase_225)
col_vases.objects.link(ob_vase_226)
col_vases.objects.link(ob_vase_227)
col_vases.objects.link(ob_vase_228)
col_vases.objects.link(ob_vase_229)
col_vases.objects.link(ob_vase_230)
col_vases.objects.link(ob_vase_231)
col_vases.objects.link(ob_vase_232)
col_vases.objects.link(ob_vase_233)
col_vases.objects.link(ob_vase_234)
col_vases.objects.link(ob_vase_235)
col_vases.objects.link(ob_vase_236)
col_vases.objects.link(ob_vase_237)
col_vases.objects.link(ob_vase_238)
col_vases.objects.link(ob_vase_239)
col_vases.objects.link(ob_vase_240)
col_vases.objects.link(ob_vase_241)
col_vases.objects.link(ob_vase_242)
col_vases.objects.link(ob_vase_243)
col_vases.objects.link(ob_vase_244)
col_vases.objects.link(ob_vase_245)
col_vases.objects.link(ob_vase_246)
col_vases.objects.link(ob_vase_247)
col_vases.objects.link(ob_vase_248)
col_vases.objects.link(ob_vase_249)
col_vases.objects.link(ob_vase_250)
col_vases.objects.link(ob_vase_251)
col_vases.objects.link(ob_vase_252)
col_vases.objects.link(ob_vase_253)
col_vases.objects.link(ob_vase_254)

# ---- scene / render settings (as saved in the file)
scene.frame_start = 1; scene.frame_end = 250; scene.frame_set(1)
scene.render.engine = 'BLENDER_EEVEE_NEXT'
scene.render.resolution_x = 1080
scene.render.resolution_y = 1920
scene.render.dither_intensity = 0.0
scene.render.border_min_x = 0.01318
scene.render.border_min_y = 0.4426
scene.render.border_max_x = 0.4768
scene.render.border_max_y = 0.6095
scene.cycles.use_denoising = False
scene.cycles.samples = 576
scene.cycles.sampling_pattern = 'TABULATED_SOBOL'
scene.cycles.light_sampling_threshold = 0.0
scene.cycles.use_adaptive_sampling = False
scene.cycles.use_light_tree = False
scene.cycles.blur_glossy = 0.0
scene.cycles.max_bounces = 128
scene.cycles.diffuse_bounces = 128
scene.cycles.glossy_bounces = 128
scene.cycles.transmission_bounces = 128
scene.cycles.volume_bounces = 128
scene.cycles.transparent_max_bounces = 128
scene.cycles.sample_clamp_indirect = 0.0
scene.view_settings.view_transform = 'Standard'
bpy.context.view_layer.update()

# ---- added for rendering (the .blend has no active camera): camera
cam_auto = bpy.data.cameras.new('AutoCamera')
cam_auto.lens = 50.0
cam_auto.sensor_width = 36.0
cam_auto.clip_end = 2613.45
ob_auto_camera = bpy.data.objects.new('AutoCamera', cam_auto)
scene.collection.objects.link(ob_auto_camera)
ob_auto_camera.location = (229.558, -178.523, 122.125)
ob_auto_camera.rotation_euler = (1.09748, -7.21219e-08, 0.694738)
scene.camera = ob_auto_camera
bpy.context.view_layer.update()
